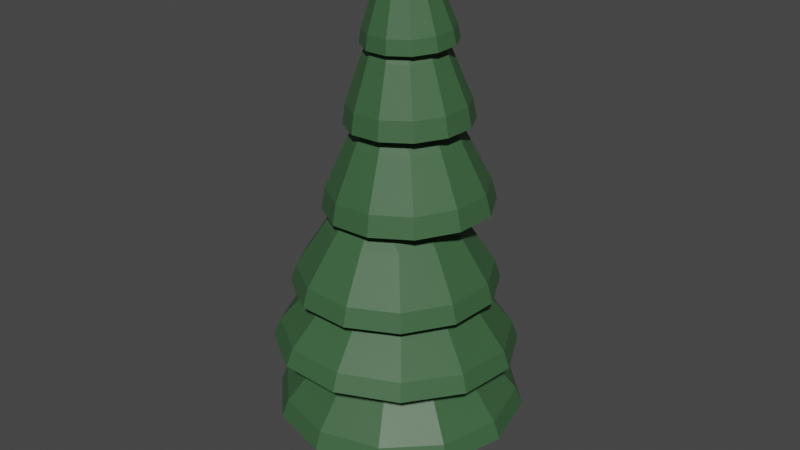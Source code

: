 # Source: evergreen_tree_2.blend  (saved by Blender 3.1.7; exported with 4.5.12 LTS)
import bpy
from mathutils import Matrix  # noqa: F401  (used for matrix-valued properties, if any)

bpy.ops.wm.read_factory_settings(use_empty=True)
scene = bpy.context.scene
scene.name = 'Scene'

# ---- collections
col_collection = bpy.data.collections.new('Collection'); scene.collection.children.link(col_collection)

# ---- images (referenced by path relative to the original .blend; pixels are not part of the script)
import os
ASSET_DIR = os.environ.get("B2B_ASSET_DIR", "")  # directory of the original .blend (textures are referenced by path, not embedded)
HERE = os.path.dirname(os.path.abspath(__file__))  # packed textures are extracted next to this script under _unpacked/

def load_image(name, relpath, width, height, colorspace="sRGB"):
    """Load a texture the original file referenced (path relative to the .blend, or extracted next to this script)."""
    p = next((c for c in (os.path.join(HERE, relpath), os.path.join(ASSET_DIR, relpath)) if relpath and os.path.exists(c)), "")
    if p:
        img = bpy.data.images.load(p, check_existing=True)
        img.name = name
    else:  # same state as the original file: an image datablock whose file is absent (Cycles renders it pink)
        img = bpy.data.images.new(name, width, height)
        img.source = "FILE"
        img.filepath = "//" + (relpath or name)
    img.colorspace_settings.name = colorspace
    return img
img_trunk = load_image('trunk', 'trunk.png', 1024, 1024, 'sRGB')
img_leaves = load_image('LEAVES', 'leaves.png', 1024, 1024, 'sRGB')

# ---- materials (node trees are filled in below, after node groups)
mat_leaves = bpy.data.materials.new('leaves')
mat_material_001 = bpy.data.materials.new('Material.001')

# ---- material node trees
mat_leaves.use_nodes = True; mat_leaves.node_tree.nodes.clear()
_N = mat_leaves.node_tree.nodes; _L = mat_leaves.node_tree.links
n0 = _N.new('ShaderNodeBsdfPrincipled'); n0.name = 'Principled BSDF'; n0.location = (10, 300)
n0.distribution = 'GGX'
n0.subsurface_method = 'RANDOM_WALK_SKIN'
n0.inputs[0].default_value = (0.09781, 0.05241, 0.03421, 1.0)
n0.inputs[3].default_value = 1.45
n0.inputs[27].default_value = (0.0, 0.0, 0.0, 1.0)
n0.inputs[28].default_value = 1.0
n1 = _N.new('ShaderNodeOutputMaterial'); n1.name = 'Material Output'; n1.location = (300, 300)
n2 = _N.new('ShaderNodeTexImage'); n2.name = 'Image Texture'; n2.location = (-448, 278)
n2.image = img_trunk
_L.new(n0.outputs[0], n1.inputs[0])
n1.is_active_output = True
mat_material_001.use_nodes = True; mat_material_001.node_tree.nodes.clear()
_N = mat_material_001.node_tree.nodes; _L = mat_material_001.node_tree.links
n0 = _N.new('ShaderNodeOutputMaterial'); n0.name = 'Material Output'; n0.location = (300, 300)
n1 = _N.new('ShaderNodeBsdfPrincipled'); n1.name = 'Principled BSDF'; n1.location = (10, 300)
n1.distribution = 'GGX'
n1.subsurface_method = 'RANDOM_WALK_SKIN'
n1.inputs[0].default_value = (0.04418, 0.1177, 0.04755, 1.0)
n1.inputs[3].default_value = 1.45
n1.inputs[27].default_value = (0.0, 0.0, 0.0, 1.0)
n1.inputs[28].default_value = 1.0
n2 = _N.new('ShaderNodeTexImage'); n2.name = 'Image Texture'; n2.location = (-492, 131)
n2.image = img_leaves
_L.new(n1.outputs[0], n0.inputs[0])
n0.is_active_output = True

# ---- world
world_world = bpy.data.worlds.new('World'); scene.world = world_world
world_world.use_nodes = True; world_world.node_tree.nodes.clear()
_N = world_world.node_tree.nodes; _L = world_world.node_tree.links
n0 = _N.new('ShaderNodeOutputWorld'); n0.name = 'World Output'; n0.location = (300, 300)
n1 = _N.new('ShaderNodeBackground'); n1.name = 'Background'; n1.location = (10, 300)
n1.inputs[0].default_value = (0.05088, 0.05088, 0.05088, 1.0)
_L.new(n1.outputs[0], n0.inputs[0])
n0.is_active_output = True
world_world.color = (0.05088, 0.05088, 0.05088)
world_world.use_sun_shadow = False
world_world.sun_shadow_jitter_overblur = 0.0

# ---- meshes
me_cylinder = bpy.data.meshes.new('Cylinder')
me_cylinder.from_pydata([(0.0, 1.0, -0.3193), (-1.03e-08, 0.4817, 1.681), (0.866, 0.5, -0.3193), (0.4172, 0.2409, 1.681), (0.866, -0.5, -0.3193), (0.4172, -0.2409, 1.681), (-8.742e-08, -1.0, -0.3193), (-5.241e-08, -0.4817, 1.681), (-0.866, -0.5, -0.3193), (-0.4172, -0.2409, 1.681), (-0.866, 0.5, -0.3193), (-0.4172, 0.2409, 1.681)], [], [(0, 1, 3, 2), (2, 3, 5, 4), (4, 5, 7, 6), (6, 7, 9, 8), (3, 1, 11, 9, 7, 5), (8, 9, 11, 10), (10, 11, 1, 0), (0, 2, 4, 6, 8, 10)])
_uv = me_cylinder.uv_layers.new(name='UVMap')
_uv.uv.foreach_set('vector', [0.7807, 0.3497, 0.7598, 0.3636, 0.7403, 0.3506, 0.7403, 0.3227, 0.7403, 0.3227, 0.7403, 0.3506, 0.7209, 0.3636, 0.6999, 0.3497, 0.6999, 0.3497, 0.7209, 0.3636, 0.7209, 0.3896, 0.6999, 0.4036, 0.6999, 0.4036, 0.7209, 0.3896, 0.7403, 0.4026, 0.7403, 0.4305, 0.7403, 0.3506, 0.7598, 0.3636, 0.7598, 0.3896, 0.7403, 0.4026, 0.7209, 0.3896, 0.7209, 0.3636, 0.7403, 0.4305, 0.7403, 0.4026, 0.7598, 0.3896, 0.7807, 0.4036, 0.7807, 0.4036, 0.7598, 0.3896, 0.7598, 0.3636, 0.7807, 0.3497, 0.08077, 0.973, 0.04038, 1.0, 0.0, 0.973, 0.0, 0.9191, 0.04038, 0.8922, 0.08077, 0.9191])
me_cylinder.materials.append(mat_leaves)
me_cylinder.use_remesh_fix_poles = True
me_cylinder.use_remesh_preserve_attributes = False
me_cylinder.update()
me_cylinder_001 = bpy.data.meshes.new('Cylinder.001')
me_cylinder_001.from_pydata([(9.313e-09, 1.756, -0.1759), (-3.725e-09, 0.7835, 1.181), (1.521, 0.8779, -0.1759), (0.6785, 0.3918, 1.181), (1.521, -0.8779, -0.1759), (0.6785, -0.3918, 1.181), (-9.127e-08, -1.756, -0.1759), (-5.96e-08, -0.7835, 1.181), (-1.521, -0.8779, -0.1759), (-0.6785, -0.3918, 1.181), (-1.521, 0.8779, -0.1759), (-0.6785, 0.3918, 1.181), (2.747e-08, 1.87, 0.014), (1.619, 0.9349, 0.014), (1.619, -0.9349, 0.014), (-1.094e-07, -1.87, 0.014), (-1.619, -0.9349, 0.014), (-1.619, 0.9349, 0.014), (-1.863e-09, 1.02, 0.3263), (0.8836, 0.5101, 0.3263), (0.8836, -0.5101, 0.3263), (-5.215e-08, -1.02, 0.3263), (-0.8836, -0.5101, 0.3263), (-0.8836, 0.5101, 0.3263), (0.5503, 1.512, 0.8574), (0.2458, 0.6923, 2.224), (1.686, 0.2396, 0.9381), (0.7525, 0.1247, 2.261), (1.15, -1.379, 1.029), (0.5133, -0.5974, 2.301), (-0.5218, -1.725, 1.04), (-0.2327, -0.7518, 2.306), (-1.657, -0.4525, 0.959), (-0.7394, -0.1842, 2.27), (-1.121, 1.166, 0.8678), (-0.5001, 0.5379, 2.229), (0.584, 1.627, 1.036), (1.793, 0.2728, 1.122), (1.222, -1.45, 1.219), (-0.5577, -1.819, 1.23), (-1.767, -0.4642, 1.144), (-1.196, 1.259, 1.047), (0.3229, 0.8622, 1.383), (0.9828, 0.123, 1.43), (0.6712, -0.8173, 1.483), (-0.3001, -1.018, 1.489), (-0.9599, -0.2792, 1.442), (-0.6484, 0.6611, 1.389), (0.4465, 1.242, 1.974), (0.1938, 0.5003, 3.392), (1.407, 0.188, 1.991), (0.6223, 0.02991, 3.399), (0.974, -1.171, 1.997), (0.4292, -0.5764, 3.402), (-0.4191, -1.475, 1.986), (-0.1924, -0.7123, 3.397), (-1.379, -0.4212, 1.97), (-0.621, -0.2419, 3.39), (-0.9466, 0.9375, 1.963), (-0.4278, 0.3644, 3.387), (0.4727, 1.332, 2.171), (1.495, 0.2092, 2.189), (1.034, -1.238, 2.196), (-0.449, -1.562, 2.185), (-1.472, -0.4395, 2.167), (-1.011, 1.007, 2.16), (0.2604, 0.6768, 2.5), (0.8184, 0.06429, 2.51), (0.5669, -0.7252, 2.513), (-0.2426, -0.9022, 2.507), (-0.8006, -0.2897, 2.498), (-0.5491, 0.4998, 2.494), (0.4449, 1.203, 3.239), (0.1634, 0.5973, 4.803), (1.236, 0.3463, 3.291), (0.5165, 0.215, 4.826), (0.8907, -0.7685, 3.279), (0.3623, -0.2825, 4.821), (-0.2459, -1.027, 3.216), (-0.1448, -0.3977, 4.792), (-1.037, -0.17, 3.164), (-0.4979, -0.01542, 4.769), (-0.6917, 0.9448, 3.176), (-0.3438, 0.4821, 4.774), (0.4547, 1.277, 3.46), (1.297, 0.3647, 3.515), (0.9294, -0.8224, 3.502), (-0.281, -1.097, 3.435), (-1.123, -0.1851, 3.38), (-0.7557, 1.002, 3.392), (0.2668, 0.7403, 3.815), (0.7266, 0.2425, 3.846), (0.5258, -0.4053, 3.839), (-0.1346, -0.5554, 3.802), (-0.5944, -0.05756, 3.772), (-0.3937, 0.5902, 3.779), (0.3539, 0.9117, 4.546), (0.128, 0.4666, 6.014), (0.9389, 0.2787, 4.584), (0.3891, 0.1842, 6.031), (0.6838, -0.5447, 4.576), (0.2752, -0.1833, 6.027), (-0.1564, -0.7352, 4.529), (-0.09968, -0.2683, 6.006), (-0.7414, -0.1022, 4.49), (-0.3608, 0.01416, 5.989), (-0.4863, 0.7212, 4.499), (-0.2469, 0.3816, 5.993), (0.3586, 0.9666, 4.752), (0.9816, 0.2926, 4.793), (0.7099, -0.5842, 4.784), (-0.1848, -0.7871, 4.734), (-0.8078, -0.1131, 4.693), (-0.5361, 0.7638, 4.703), (0.2157, 0.5708, 5.087), (0.5557, 0.203, 5.11), (0.4074, -0.2755, 5.105), (-0.08081, -0.3862, 5.077), (-0.4208, -0.0184, 5.055), (-0.2725, 0.4601, 5.06), (0.2885, 0.6959, 5.727), (0.1467, 0.3198, 6.792), (0.7114, 0.2248, 5.721), (0.3354, 0.1096, 6.789), (0.515, -0.3759, 5.691), (0.2478, -0.1585, 6.776), (-0.1043, -0.5054, 5.667), (-0.02861, -0.2162, 6.765), (-0.5273, -0.03416, 5.673), (-0.2173, -0.005984, 6.767), (-0.3309, 0.5665, 5.703), (-0.1297, 0.2621, 6.781), (0.2966, 0.7288, 5.881), (0.747, 0.2271, 5.874), (0.5378, -0.4125, 5.842), (-0.1217, -0.5504, 5.816), (-0.5721, -0.04865, 5.823), (-0.3629, 0.591, 5.855), (0.194, 0.4282, 6.115), (0.4397, 0.1544, 6.111), (0.3256, -0.1946, 6.094), (-0.03429, -0.2698, 6.08), (-0.28, 0.003964, 6.083), (-0.1659, 0.353, 6.101), (0.931, 1.613, 0.014), (0.3157, 0.5468, 1.29), (3.26e-09, 1.325, 0.6591), (1.147, 0.6624, 0.6591), (1.862, -9.034e-08, 0.014), (0.6313, -4.983e-08, 1.29), (1.147, -0.6624, 0.6591), (0.931, -1.613, 0.014), (0.3157, -0.5468, 1.29), (-1.029e-07, -1.325, 0.6591), (-0.931, -1.613, 0.014), (-0.3157, -0.5468, 1.29), (-1.147, -0.6624, 0.6591), (-1.862, 1.863e-09, 0.014), (-0.6313, -7.451e-09, 1.29), (-1.147, 0.6624, 0.6591), (-0.931, 1.613, 0.014), (-0.3157, 0.5468, 1.29), (0.8743, 1.514, -0.1759), (1.749, -1.136e-07, -0.1759), (0.8743, -1.514, -0.1759), (-0.8743, -1.514, -0.1759), (-1.749, -3.725e-09, -0.1759), (-0.8743, 1.514, -0.1759), (1.712, 0.9886, -0.2597), (2.608e-08, 1.977, -0.2597), (1.712, -0.9886, -0.2597), (-1.062e-07, -1.977, -0.2597), (-1.712, -0.9886, -0.2597), (-1.712, 0.9886, -0.2597), (0.4353, 0.7539, 0.3734), (0.8705, -1.015e-07, 0.3734), (0.4353, -0.7539, 0.3734), (-0.4353, -0.7539, 0.3734), (-0.8705, -3.632e-08, 0.3734), (-0.4353, 0.7539, 0.3734), (1.218, 0.7031, 0.1018), (5.588e-09, 1.406, 0.1018), (-1.218, 0.7031, 0.1018), (-1.218, -0.7031, 0.1018), (-7.73e-08, -1.406, 0.1018), (1.218, -0.7031, 0.1018), (1.365, 1.107, 1.071), (0.4643, 0.3842, 2.35), (0.414, 1.162, 1.69), (1.271, 0.2019, 1.751), (1.732, -0.6628, 1.176), (0.5887, -0.2158, 2.386), (0.8663, -1.019, 1.82), (0.3802, -1.865, 1.238), (0.1304, -0.6236, 2.407), (-0.395, -1.28, 1.828), (-1.339, -1.298, 1.195), (-0.4524, -0.4313, 2.393), (-1.252, -0.3204, 1.767), (-1.706, 0.4713, 1.09), (-0.5768, 0.1687, 2.357), (-0.8473, 0.9006, 1.698), (-0.3539, 1.674, 1.028), (-0.1185, 0.5765, 2.336), (1.284, 1.023, 0.8901), (1.628, -0.6389, 0.989), (0.3589, -1.768, 1.047), (-1.255, -1.236, 1.007), (-1.6, 0.426, 0.9081), (-0.3304, 1.555, 0.8497), (1.897, 0.2785, 0.8554), (0.6184, 1.711, 0.7645), (1.293, -1.544, 0.9581), (-0.589, -1.933, 0.9698), (-1.868, -0.5009, 0.8789), (-1.264, 1.321, 0.7762), (0.6431, 0.4868, 1.453), (0.8147, -0.3405, 1.502), (0.1827, -0.9027, 1.531), (-0.6208, -0.6377, 1.511), (-0.7924, 0.1897, 1.462), (-0.1604, 0.7519, 1.432), (1.351, 0.1864, 1.21), (0.442, 1.205, 1.145), (-0.8967, 0.928, 1.153), (-1.326, -0.3679, 1.226), (-0.4167, -1.387, 1.291), (0.9221, -1.11, 1.283), (1.13, 0.9033, 2.181), (0.3787, 0.2401, 3.51), (0.3322, 0.9151, 2.846), (1.057, 0.1197, 2.859), (1.453, -0.5741, 2.195), (0.4882, -0.2607, 3.514), (0.7303, -0.9054, 2.863), (0.3349, -1.592, 2.192), (0.1092, -0.606, 3.514), (-0.3209, -1.135, 2.855), (-1.106, -1.134, 2.175), (-0.3794, -0.4504, 3.508), (-1.045, -0.3399, 2.843), (-1.429, 0.3438, 2.161), (-0.4889, 0.05044, 3.503), (-0.7189, 0.6853, 2.838), (-0.3111, 1.362, 2.164), (-0.1099, 0.3957, 3.504), (1.064, 0.8397, 1.983), (1.367, -0.5476, 1.996), (0.317, -1.504, 1.993), (-1.036, -1.073, 1.978), (-1.34, 0.3143, 1.964), (-0.2896, 1.271, 1.967), (1.583, 0.2257, 1.904), (0.5019, 1.413, 1.886), (1.096, -1.304, 1.911), (-0.4729, -1.647, 1.9), (-1.554, -0.4603, 1.881), (-1.067, 1.07, 1.874), (0.5311, 0.3638, 2.554), (0.6821, -0.3269, 2.561), (0.1594, -0.803, 2.559), (-0.5142, -0.5884, 2.552), (-0.6652, 0.1022, 2.545), (-0.1426, 0.5783, 2.546), (1.127, 0.1295, 2.278), (0.3576, 0.9737, 2.265), (-0.758, 0.7297, 2.256), (-1.105, -0.3584, 2.261), (-0.3356, -1.203, 2.275), (0.7801, -0.9586, 2.283), (0.9943, 0.9305, 3.493), (0.3097, 0.3858, 4.94), (0.3046, 0.9365, 4.203), (0.9016, 0.2901, 4.242), (1.267, -0.2767, 3.518), (0.4022, -0.02351, 4.948), (0.641, -0.5511, 4.233), (0.3598, -1.117, 3.472), (0.09455, -0.3085, 4.933), (-0.2167, -0.7459, 4.185), (-0.8206, -0.7509, 3.401), (-0.3057, -0.1843, 4.909), (-0.8136, -0.09949, 4.146), (-1.094, 0.4562, 3.377), (-0.3982, 0.225, 4.901), (-0.553, 0.7417, 4.155), (-0.1861, 1.297, 3.423), (-0.09055, 0.51, 4.916), (0.9516, 0.8776, 3.271), (1.208, -0.256, 3.294), (0.3558, -1.045, 3.251), (-0.7527, -0.7013, 3.184), (-1.009, 0.4323, 3.161), (-0.1569, 1.222, 3.204), (1.385, 0.3782, 3.202), (0.494, 1.343, 3.143), (0.996, -0.8773, 3.189), (-0.2839, -1.168, 3.117), (-1.175, -0.2033, 3.059), (-0.7859, 1.052, 3.072), (0.4872, 0.4859, 3.885), (0.6148, -0.07845, 3.896), (0.1906, -0.4715, 3.875), (-0.3613, -0.3002, 3.842), (-0.4889, 0.2642, 3.83), (-0.06465, 0.6572, 3.852), (0.9913, 0.2973, 3.6), (0.3576, 0.9834, 3.558), (-0.5526, 0.7766, 3.507), (-0.8293, -0.1162, 3.498), (-0.1956, -0.8023, 3.54), (0.7147, -0.5955, 3.59), (0.7576, 0.7106, 4.777), (0.2347, 0.3105, 6.14), (0.2392, 0.7163, 5.45), (0.6806, 0.2387, 5.479), (0.9596, -0.1812, 4.795), (0.3032, 0.008189, 6.146), (0.4881, -0.3826, 5.472), (0.2889, -0.802, 4.762), (0.07583, -0.2023, 6.135), (-0.1458, -0.5263, 5.437), (-0.5837, -0.531, 4.709), (-0.2201, -0.1104, 6.117), (-0.5873, -0.04876, 5.408), (-0.7858, 0.3607, 4.691), (-0.2886, 0.1919, 6.111), (-0.3948, 0.5725, 5.415), (-0.1151, 0.9815, 4.725), (-0.06117, 0.4024, 6.123), (0.7285, 0.6712, 4.569), (0.9183, -0.1662, 4.586), (0.2885, -0.7492, 4.554), (-0.5311, -0.4947, 4.505), (-0.7208, 0.3427, 4.488), (-0.09098, 0.9257, 4.52), (1.05, 0.3021, 4.499), (0.3913, 1.015, 4.456), (0.7628, -0.6252, 4.489), (-0.1833, -0.8397, 4.437), (-0.8422, -0.1269, 4.393), (-0.5549, 0.8003, 4.403), (0.378, 0.3829, 5.149), (0.4725, -0.03399, 5.158), (0.1589, -0.3242, 5.142), (-0.249, -0.1976, 5.118), (-0.3435, 0.2193, 5.109), (-0.02995, 0.5095, 5.125), (0.7543, 0.243, 4.876), (0.2857, 0.7499, 4.845), (-0.3871, 0.5974, 4.808), (-0.5914, -0.06207, 4.801), (-0.1229, -0.569, 4.832), (0.55, -0.4164, 4.869), (0.5869, 0.5363, 5.882), (0.2257, 0.1998, 6.877), (0.2199, 0.5217, 6.385), (0.5391, 0.1662, 6.381), (0.7256, -0.12, 5.86), (0.2727, -0.02267, 6.869), (0.3909, -0.287, 6.358), (0.2261, -0.5671, 5.826), (0.1034, -0.1742, 6.858), (-0.07646, -0.3847, 6.34), (-0.412, -0.3578, 5.815), (-0.113, -0.1033, 6.854), (-0.3956, -0.02917, 6.344), (-0.5507, 0.2984, 5.837), (-0.16, 0.1192, 6.862), (-0.2474, 0.424, 6.367), (-0.05126, 0.7455, 5.871), (0.009347, 0.2708, 6.873), (0.5611, 0.5151, 5.728), (0.6914, -0.1012, 5.708), (0.2223, -0.521, 5.676), (-0.377, -0.3245, 5.666), (-0.5072, 0.2918, 5.687), (-0.03819, 0.7116, 5.718), (0.7916, 0.2438, 5.658), (0.3153, 0.7744, 5.664), (0.5704, -0.4326, 5.624), (-0.1271, -0.5784, 5.596), (-0.6033, -0.0478, 5.603), (-0.3822, 0.6286, 5.637), (0.3122, 0.2867, 6.15), (0.377, -0.02014, 6.14), (0.1435, -0.2291, 6.125), (-0.1548, -0.1313, 6.119), (-0.2197, 0.1755, 6.13), (0.01385, 0.3845, 6.145), (0.5813, 0.1901, 5.938), (0.2426, 0.5674, 5.943), (-0.2534, 0.4637, 5.923), (-0.4107, -0.01729, 5.899), (-0.07199, -0.3946, 5.894), (0.424, -0.291, 5.914), (0.6528, 1.131, 0.6699), (1.306, -8.708e-08, 0.6699), (0.6528, -1.131, 0.6699), (-0.6528, -1.131, 0.6699), (-3.574e-08, -2.98e-08, 1.549), (-1.306, -4.657e-09, 0.6699), (-0.6528, 1.131, 0.6699), (0.6952, 1.204, 0.1064), (0.9846, 1.705, -0.2597), (1.969, -1.146e-07, -0.2597), (0.9846, -1.705, -0.2597), (-0.9846, -1.705, -0.2597), (-1.969, 1.863e-09, -0.2597), (-0.9846, 1.705, -0.2597), (-4.47e-08, -8.009e-08, 0.485), (-0.6952, 1.204, 0.1064), (-0.6952, -1.204, 0.1064), (1.39, -1.127e-07, 0.1064), (-1.39, -4.005e-08, 0.1064), (0.6952, -1.204, 0.1064), (0.9573, 0.7847, 1.726), (1.215, -0.4562, 1.8), (0.2668, -1.299, 1.843), (-0.9384, -0.9019, 1.813), (0.004482, -0.008887, 2.623), (-1.196, 0.3389, 1.739), (-0.2479, 1.182, 1.696), (1.022, 0.8075, 1.176), (1.444, 1.161, 0.8013), (1.832, -0.7108, 0.9127), (0.4029, -1.983, 0.9785), (-1.415, -1.383, 0.9329), (-1.803, 0.4884, 0.8216), (-0.3734, 1.76, 0.7558), (0.01051, -0.0691, 1.59), (-0.2614, 1.231, 1.144), (-0.9967, -0.9885, 1.269), (1.296, -0.5139, 1.255), (-1.271, 0.3329, 1.19), (0.2867, -1.412, 1.301), (0.7895, 0.6041, 2.864), (1.016, -0.4318, 2.874), (0.2321, -1.146, 2.872), (-0.7783, -0.8241, 2.86), (-0.002837, -0.1031, 3.779), (-1.005, 0.2118, 2.85), (-0.2209, 0.9258, 2.852), (0.8457, 0.646, 2.276), (1.197, 0.9597, 1.895), (1.538, -0.6026, 1.91), (0.3561, -1.68, 1.908), (-1.168, -1.194, 1.89), (-1.509, 0.368, 1.875), (-0.3271, 1.445, 1.878), (0.007363, -0.1115, 2.669), (-0.2302, 0.9886, 2.264), (-0.8238, -0.8748, 2.272), (1.087, -0.4571, 2.287), (-1.065, 0.2282, 2.262), (0.2522, -1.217, 2.285), (0.6795, 0.6849, 4.239), (0.8709, -0.1615, 4.256), (0.2346, -0.751, 4.224), (-0.593, -0.4941, 4.174), (-0.01523, 0.103, 5.224), (-0.7844, 0.3523, 4.157), (-0.1481, 0.9418, 4.189), (0.7582, 0.7183, 3.588), (1.065, 0.9765, 3.179), (1.353, -0.3001, 3.205), (0.3937, -1.189, 3.156), (-0.8546, -0.8016, 3.082), (-1.143, 0.475, 3.056), (-0.1836, 1.364, 3.104), (0.05554, 0.09382, 3.992), (-0.1231, 0.9919, 3.536), (-0.5968, -0.5371, 3.52), (0.962, -0.183, 3.607), (-0.8006, 0.3642, 3.502), (0.2845, -0.8107, 3.573), (0.5163, 0.5303, 5.479), (0.6579, -0.09491, 5.492), (0.1877, -0.5302, 5.468), (-0.4242, -0.3402, 5.431), (-0.008825, 0.1021, 6.41), (-0.5659, 0.285, 5.419), (-0.09564, 0.7203, 5.442), (0.5819, 0.554, 4.869), (0.8132, 0.7441, 4.482), (1.027, -0.1989, 4.501), (0.3176, -0.8555, 4.465), (-0.6053, -0.569, 4.41), (-0.8189, 0.3741, 4.391), (-0.1097, 1.031, 4.427), (0.05754, 0.09356, 5.255), (-0.0697, 0.7563, 4.83), (-0.4196, -0.373, 4.818), (0.7327, -0.1118, 4.883), (-0.5704, 0.2928, 4.805), (0.232, -0.5753, 4.857), (0.4217, 0.3816, 6.394), (0.5189, -0.07854, 6.379), (0.1687, -0.392, 6.356), (-0.2787, -0.2453, 6.348), (0.05006, 0.03996, 7.072), (-0.376, 0.2149, 6.363), (-0.02578, 0.5283, 6.387), (0.4581, 0.42, 5.947), (0.6223, 0.5708, 5.665), (0.769, -0.1233, 5.642), (0.2408, -0.596, 5.607), (-0.4341, -0.3748, 5.595), (-0.5808, 0.3193, 5.619), (-0.05257, 0.792, 5.654), (0.07598, 0.0741, 6.224), (-0.01837, 0.5763, 5.939), (-0.2877, -0.2475, 5.897), (0.5617, -0.06998, 5.93), (-0.3913, 0.2425, 5.914), (0.1887, -0.4038, 5.906)], [], [(12, 146, 396, 144), (146, 1, 145, 396), (396, 145, 3, 147), (144, 396, 147, 13), (13, 147, 397, 148), (147, 3, 149, 397), (397, 149, 5, 150), (148, 397, 150, 14), (14, 150, 398, 151), (150, 5, 152, 398), (398, 152, 7, 153), (151, 398, 153, 15), (15, 153, 399, 154), (153, 7, 155, 399), (399, 155, 9, 156), (154, 399, 156, 16), (3, 145, 400, 149), (1, 161, 400, 145), (11, 158, 400, 161), (9, 155, 400, 158), (7, 152, 400, 155), (5, 149, 400, 152), (16, 156, 401, 157), (156, 9, 158, 401), (401, 158, 11, 159), (157, 401, 159, 17), (17, 159, 402, 160), (159, 11, 161, 402), (402, 161, 1, 146), (160, 402, 146, 12), (0, 162, 403, 181), (162, 2, 180, 403), (403, 180, 19, 174), (181, 403, 174, 18), (2, 162, 404, 168), (162, 0, 169, 404), (404, 169, 12, 144), (168, 404, 144, 13), (4, 163, 405, 170), (163, 2, 168, 405), (405, 168, 13, 148), (170, 405, 148, 14), (6, 164, 406, 171), (164, 4, 170, 406), (406, 170, 14, 151), (171, 406, 151, 15), (8, 165, 407, 172), (165, 6, 171, 407), (407, 171, 15, 154), (172, 407, 154, 16), (10, 166, 408, 173), (166, 8, 172, 408), (408, 172, 16, 157), (173, 408, 157, 17), (0, 167, 409, 169), (167, 10, 173, 409), (409, 173, 17, 160), (169, 409, 160, 12), (18, 174, 410, 179), (19, 175, 410, 174), (20, 176, 410, 175), (21, 177, 410, 176), (22, 178, 410, 177), (23, 179, 410, 178), (10, 167, 411, 182), (167, 0, 181, 411), (411, 181, 18, 179), (182, 411, 179, 23), (6, 165, 412, 184), (165, 8, 183, 412), (412, 183, 22, 177), (184, 412, 177, 21), (2, 163, 413, 180), (163, 4, 185, 413), (413, 185, 20, 175), (180, 413, 175, 19), (8, 166, 414, 183), (166, 10, 182, 414), (414, 182, 23, 178), (183, 414, 178, 22), (4, 164, 415, 185), (164, 6, 184, 415), (415, 184, 21, 176), (185, 415, 176, 20), (36, 188, 416, 186), (188, 25, 187, 416), (416, 187, 27, 189), (186, 416, 189, 37), (37, 189, 417, 190), (189, 27, 191, 417), (417, 191, 29, 192), (190, 417, 192, 38), (38, 192, 418, 193), (192, 29, 194, 418), (418, 194, 31, 195), (193, 418, 195, 39), (39, 195, 419, 196), (195, 31, 197, 419), (419, 197, 33, 198), (196, 419, 198, 40), (27, 187, 420, 191), (25, 203, 420, 187), (35, 200, 420, 203), (33, 197, 420, 200), (31, 194, 420, 197), (29, 191, 420, 194), (40, 198, 421, 199), (198, 33, 200, 421), (421, 200, 35, 201), (199, 421, 201, 41), (41, 201, 422, 202), (201, 35, 203, 422), (422, 203, 25, 188), (202, 422, 188, 36), (24, 204, 423, 223), (204, 26, 222, 423), (423, 222, 43, 216), (223, 423, 216, 42), (26, 204, 424, 210), (204, 24, 211, 424), (424, 211, 36, 186), (210, 424, 186, 37), (28, 205, 425, 212), (205, 26, 210, 425), (425, 210, 37, 190), (212, 425, 190, 38), (30, 206, 426, 213), (206, 28, 212, 426), (426, 212, 38, 193), (213, 426, 193, 39), (32, 207, 427, 214), (207, 30, 213, 427), (427, 213, 39, 196), (214, 427, 196, 40), (34, 208, 428, 215), (208, 32, 214, 428), (428, 214, 40, 199), (215, 428, 199, 41), (24, 209, 429, 211), (209, 34, 215, 429), (429, 215, 41, 202), (211, 429, 202, 36), (42, 216, 430, 221), (43, 217, 430, 216), (44, 218, 430, 217), (45, 219, 430, 218), (46, 220, 430, 219), (47, 221, 430, 220), (34, 209, 431, 224), (209, 24, 223, 431), (431, 223, 42, 221), (224, 431, 221, 47), (30, 207, 432, 226), (207, 32, 225, 432), (432, 225, 46, 219), (226, 432, 219, 45), (26, 205, 433, 222), (205, 28, 227, 433), (433, 227, 44, 217), (222, 433, 217, 43), (32, 208, 434, 225), (208, 34, 224, 434), (434, 224, 47, 220), (225, 434, 220, 46), (28, 206, 435, 227), (206, 30, 226, 435), (435, 226, 45, 218), (227, 435, 218, 44), (60, 230, 436, 228), (230, 49, 229, 436), (436, 229, 51, 231), (228, 436, 231, 61), (61, 231, 437, 232), (231, 51, 233, 437), (437, 233, 53, 234), (232, 437, 234, 62), (62, 234, 438, 235), (234, 53, 236, 438), (438, 236, 55, 237), (235, 438, 237, 63), (63, 237, 439, 238), (237, 55, 239, 439), (439, 239, 57, 240), (238, 439, 240, 64), (51, 229, 440, 233), (49, 245, 440, 229), (59, 242, 440, 245), (57, 239, 440, 242), (55, 236, 440, 239), (53, 233, 440, 236), (64, 240, 441, 241), (240, 57, 242, 441), (441, 242, 59, 243), (241, 441, 243, 65), (65, 243, 442, 244), (243, 59, 245, 442), (442, 245, 49, 230), (244, 442, 230, 60), (48, 246, 443, 265), (246, 50, 264, 443), (443, 264, 67, 258), (265, 443, 258, 66), (50, 246, 444, 252), (246, 48, 253, 444), (444, 253, 60, 228), (252, 444, 228, 61), (52, 247, 445, 254), (247, 50, 252, 445), (445, 252, 61, 232), (254, 445, 232, 62), (54, 248, 446, 255), (248, 52, 254, 446), (446, 254, 62, 235), (255, 446, 235, 63), (56, 249, 447, 256), (249, 54, 255, 447), (447, 255, 63, 238), (256, 447, 238, 64), (58, 250, 448, 257), (250, 56, 256, 448), (448, 256, 64, 241), (257, 448, 241, 65), (48, 251, 449, 253), (251, 58, 257, 449), (449, 257, 65, 244), (253, 449, 244, 60), (66, 258, 450, 263), (67, 259, 450, 258), (68, 260, 450, 259), (69, 261, 450, 260), (70, 262, 450, 261), (71, 263, 450, 262), (58, 251, 451, 266), (251, 48, 265, 451), (451, 265, 66, 263), (266, 451, 263, 71), (54, 249, 452, 268), (249, 56, 267, 452), (452, 267, 70, 261), (268, 452, 261, 69), (50, 247, 453, 264), (247, 52, 269, 453), (453, 269, 68, 259), (264, 453, 259, 67), (56, 250, 454, 267), (250, 58, 266, 454), (454, 266, 71, 262), (267, 454, 262, 70), (52, 248, 455, 269), (248, 54, 268, 455), (455, 268, 69, 260), (269, 455, 260, 68), (84, 272, 456, 270), (272, 73, 271, 456), (456, 271, 75, 273), (270, 456, 273, 85), (85, 273, 457, 274), (273, 75, 275, 457), (457, 275, 77, 276), (274, 457, 276, 86), (86, 276, 458, 277), (276, 77, 278, 458), (458, 278, 79, 279), (277, 458, 279, 87), (87, 279, 459, 280), (279, 79, 281, 459), (459, 281, 81, 282), (280, 459, 282, 88), (75, 271, 460, 275), (73, 287, 460, 271), (83, 284, 460, 287), (81, 281, 460, 284), (79, 278, 460, 281), (77, 275, 460, 278), (88, 282, 461, 283), (282, 81, 284, 461), (461, 284, 83, 285), (283, 461, 285, 89), (89, 285, 462, 286), (285, 83, 287, 462), (462, 287, 73, 272), (286, 462, 272, 84), (72, 288, 463, 307), (288, 74, 306, 463), (463, 306, 91, 300), (307, 463, 300, 90), (74, 288, 464, 294), (288, 72, 295, 464), (464, 295, 84, 270), (294, 464, 270, 85), (76, 289, 465, 296), (289, 74, 294, 465), (465, 294, 85, 274), (296, 465, 274, 86), (78, 290, 466, 297), (290, 76, 296, 466), (466, 296, 86, 277), (297, 466, 277, 87), (80, 291, 467, 298), (291, 78, 297, 467), (467, 297, 87, 280), (298, 467, 280, 88), (82, 292, 468, 299), (292, 80, 298, 468), (468, 298, 88, 283), (299, 468, 283, 89), (72, 293, 469, 295), (293, 82, 299, 469), (469, 299, 89, 286), (295, 469, 286, 84), (90, 300, 470, 305), (91, 301, 470, 300), (92, 302, 470, 301), (93, 303, 470, 302), (94, 304, 470, 303), (95, 305, 470, 304), (82, 293, 471, 308), (293, 72, 307, 471), (471, 307, 90, 305), (308, 471, 305, 95), (78, 291, 472, 310), (291, 80, 309, 472), (472, 309, 94, 303), (310, 472, 303, 93), (74, 289, 473, 306), (289, 76, 311, 473), (473, 311, 92, 301), (306, 473, 301, 91), (80, 292, 474, 309), (292, 82, 308, 474), (474, 308, 95, 304), (309, 474, 304, 94), (76, 290, 475, 311), (290, 78, 310, 475), (475, 310, 93, 302), (311, 475, 302, 92), (108, 314, 476, 312), (314, 97, 313, 476), (476, 313, 99, 315), (312, 476, 315, 109), (109, 315, 477, 316), (315, 99, 317, 477), (477, 317, 101, 318), (316, 477, 318, 110), (110, 318, 478, 319), (318, 101, 320, 478), (478, 320, 103, 321), (319, 478, 321, 111), (111, 321, 479, 322), (321, 103, 323, 479), (479, 323, 105, 324), (322, 479, 324, 112), (99, 313, 480, 317), (97, 329, 480, 313), (107, 326, 480, 329), (105, 323, 480, 326), (103, 320, 480, 323), (101, 317, 480, 320), (112, 324, 481, 325), (324, 105, 326, 481), (481, 326, 107, 327), (325, 481, 327, 113), (113, 327, 482, 328), (327, 107, 329, 482), (482, 329, 97, 314), (328, 482, 314, 108), (96, 330, 483, 349), (330, 98, 348, 483), (483, 348, 115, 342), (349, 483, 342, 114), (98, 330, 484, 336), (330, 96, 337, 484), (484, 337, 108, 312), (336, 484, 312, 109), (100, 331, 485, 338), (331, 98, 336, 485), (485, 336, 109, 316), (338, 485, 316, 110), (102, 332, 486, 339), (332, 100, 338, 486), (486, 338, 110, 319), (339, 486, 319, 111), (104, 333, 487, 340), (333, 102, 339, 487), (487, 339, 111, 322), (340, 487, 322, 112), (106, 334, 488, 341), (334, 104, 340, 488), (488, 340, 112, 325), (341, 488, 325, 113), (96, 335, 489, 337), (335, 106, 341, 489), (489, 341, 113, 328), (337, 489, 328, 108), (114, 342, 490, 347), (115, 343, 490, 342), (116, 344, 490, 343), (117, 345, 490, 344), (118, 346, 490, 345), (119, 347, 490, 346), (106, 335, 491, 350), (335, 96, 349, 491), (491, 349, 114, 347), (350, 491, 347, 119), (102, 333, 492, 352), (333, 104, 351, 492), (492, 351, 118, 345), (352, 492, 345, 117), (98, 331, 493, 348), (331, 100, 353, 493), (493, 353, 116, 343), (348, 493, 343, 115), (104, 334, 494, 351), (334, 106, 350, 494), (494, 350, 119, 346), (351, 494, 346, 118), (100, 332, 495, 353), (332, 102, 352, 495), (495, 352, 117, 344), (353, 495, 344, 116), (132, 356, 496, 354), (356, 121, 355, 496), (496, 355, 123, 357), (354, 496, 357, 133), (133, 357, 497, 358), (357, 123, 359, 497), (497, 359, 125, 360), (358, 497, 360, 134), (134, 360, 498, 361), (360, 125, 362, 498), (498, 362, 127, 363), (361, 498, 363, 135), (135, 363, 499, 364), (363, 127, 365, 499), (499, 365, 129, 366), (364, 499, 366, 136), (123, 355, 500, 359), (121, 371, 500, 355), (131, 368, 500, 371), (129, 365, 500, 368), (127, 362, 500, 365), (125, 359, 500, 362), (136, 366, 501, 367), (366, 129, 368, 501), (501, 368, 131, 369), (367, 501, 369, 137), (137, 369, 502, 370), (369, 131, 371, 502), (502, 371, 121, 356), (370, 502, 356, 132), (120, 372, 503, 391), (372, 122, 390, 503), (503, 390, 139, 384), (391, 503, 384, 138), (122, 372, 504, 378), (372, 120, 379, 504), (504, 379, 132, 354), (378, 504, 354, 133), (124, 373, 505, 380), (373, 122, 378, 505), (505, 378, 133, 358), (380, 505, 358, 134), (126, 374, 506, 381), (374, 124, 380, 506), (506, 380, 134, 361), (381, 506, 361, 135), (128, 375, 507, 382), (375, 126, 381, 507), (507, 381, 135, 364), (382, 507, 364, 136), (130, 376, 508, 383), (376, 128, 382, 508), (508, 382, 136, 367), (383, 508, 367, 137), (120, 377, 509, 379), (377, 130, 383, 509), (509, 383, 137, 370), (379, 509, 370, 132), (138, 384, 510, 389), (139, 385, 510, 384), (140, 386, 510, 385), (141, 387, 510, 386), (142, 388, 510, 387), (143, 389, 510, 388), (130, 377, 511, 392), (377, 120, 391, 511), (511, 391, 138, 389), (392, 511, 389, 143), (126, 375, 512, 394), (375, 128, 393, 512), (512, 393, 142, 387), (394, 512, 387, 141), (122, 373, 513, 390), (373, 124, 395, 513), (513, 395, 140, 385), (390, 513, 385, 139), (128, 376, 514, 393), (376, 130, 392, 514), (514, 392, 143, 388), (393, 514, 388, 142), (124, 374, 515, 395), (374, 126, 394, 515), (515, 394, 141, 386), (395, 515, 386, 140)])
_uv = me_cylinder_001.uv_layers.new(name='UVMap')
_uv.uv.foreach_set('vector', [1.225e-07, 0.3277, 0.06357, 0.3441, 0.05721, 0.3756, 1.225e-07, 0.391, 0.06357, 0.3441, 0.09608, 0.3494, 0.09984, 0.3654, 0.05721, 0.3756, 0.05721, 0.3756, 0.09984, 0.3654, 0.09608, 0.3861, 0.06357, 0.4102, 1.225e-07, 0.391, 0.05721, 0.3756, 0.06357, 0.4102, 1.225e-07, 0.4543, 1.225e-07, 0.4543, 0.06357, 0.4102, 0.08737, 0.4372, 0.05153, 0.4962, 0.06357, 0.4102, 0.09608, 0.3861, 0.1137, 0.3938, 0.08737, 0.4372, 0.08737, 0.4372, 0.1137, 0.3938, 0.126, 0.4104, 0.1174, 0.4539, 0.05153, 0.4962, 0.08737, 0.4372, 0.1174, 0.4539, 0.1031, 0.538, 0.1031, 0.538, 0.1174, 0.4539, 0.1477, 0.4491, 0.1546, 0.5166, 0.1174, 0.4539, 0.126, 0.4104, 0.1416, 0.3993, 0.1477, 0.4491, 0.1477, 0.4491, 0.1416, 0.3993, 0.1559, 0.398, 0.1712, 0.4315, 0.1546, 0.5166, 0.1477, 0.4491, 0.1712, 0.4315, 0.2061, 0.4951, 0.2061, 0.4951, 0.1712, 0.4315, 0.1779, 0.3995, 0.2061, 0.4318, 0.1712, 0.4315, 0.1559, 0.398, 0.1555, 0.3764, 0.1779, 0.3995, 0.1779, 0.3995, 0.1555, 0.3764, 0.1559, 0.3612, 0.1712, 0.3654, 0.2061, 0.4318, 0.1779, 0.3995, 0.1712, 0.3654, 0.2061, 0.3685, 0.09608, 0.3861, 0.09984, 0.3654, 0.1316, 0.3644, 0.1137, 0.3938, 0.09608, 0.3494, 0.1137, 0.3425, 0.1316, 0.3644, 0.09984, 0.3654, 0.126, 0.3369, 0.1416, 0.348, 0.1316, 0.3644, 0.1137, 0.3425, 0.1559, 0.3612, 0.1555, 0.3764, 0.1316, 0.3644, 0.1416, 0.348, 0.1559, 0.398, 0.1416, 0.3993, 0.1316, 0.3644, 0.1555, 0.3764, 0.126, 0.4104, 0.1137, 0.3938, 0.1316, 0.3644, 0.1416, 0.3993, 0.2061, 0.3685, 0.1712, 0.3654, 0.1477, 0.3379, 0.1546, 0.3266, 0.1712, 0.3654, 0.1559, 0.3612, 0.1416, 0.348, 0.1477, 0.3379, 0.1477, 0.3379, 0.1416, 0.348, 0.126, 0.3369, 0.1174, 0.3217, 0.1546, 0.3266, 0.1477, 0.3379, 0.1174, 0.3217, 0.1031, 0.2847, 0.1031, 0.2847, 0.1174, 0.3217, 0.08737, 0.326, 0.05153, 0.3062, 0.1174, 0.3217, 0.126, 0.3369, 0.1137, 0.3425, 0.08737, 0.326, 0.08737, 0.326, 0.1137, 0.3425, 0.09608, 0.3494, 0.06357, 0.3441, 0.05153, 0.3062, 0.08737, 0.326, 0.06357, 0.3441, 1.225e-07, 0.3277, 0.2984, 0.8098, 0.2651, 0.7967, 0.2795, 0.78, 0.3059, 0.7909, 0.2651, 0.7967, 0.2405, 0.7624, 0.2595, 0.753, 0.2795, 0.78, 0.2795, 0.78, 0.2595, 0.753, 0.2783, 0.7426, 0.2966, 0.7557, 0.3059, 0.7909, 0.2795, 0.78, 0.2966, 0.7557, 0.3119, 0.7701, 0.2405, 0.7624, 0.2651, 0.7967, 0.2563, 0.81, 0.227, 0.7707, 0.2651, 0.7967, 0.2984, 0.8098, 0.295, 0.8263, 0.2563, 0.81, 0.2563, 0.81, 0.295, 0.8263, 0.2946, 0.8607, 0.25, 0.8243, 0.227, 0.7707, 0.2563, 0.81, 0.25, 0.8243, 0.2054, 0.7879, 0.2405, 0.6678, 0.2318, 0.7151, 0.2176, 0.7151, 0.227, 0.6595, 0.2318, 0.7151, 0.2405, 0.7624, 0.227, 0.7707, 0.2176, 0.7151, 0.2176, 0.7151, 0.227, 0.7707, 0.2054, 0.7879, 0.2054, 0.7151, 0.227, 0.6595, 0.2176, 0.7151, 0.2054, 0.7151, 0.2054, 0.6423, 0.2984, 0.6204, 0.2651, 0.6335, 0.2563, 0.6202, 0.295, 0.6039, 0.2651, 0.6335, 0.2405, 0.6678, 0.227, 0.6595, 0.2563, 0.6202, 0.2563, 0.6202, 0.227, 0.6595, 0.2054, 0.6423, 0.25, 0.6059, 0.295, 0.6039, 0.2563, 0.6202, 0.25, 0.6059, 0.2946, 0.5695, 0.3564, 0.6678, 0.3317, 0.6335, 0.3338, 0.6202, 0.3631, 0.6595, 0.3317, 0.6335, 0.2984, 0.6204, 0.295, 0.6039, 0.3338, 0.6202, 0.3338, 0.6202, 0.295, 0.6039, 0.2946, 0.5695, 0.3391, 0.6059, 0.3631, 0.6595, 0.3338, 0.6202, 0.3391, 0.6059, 0.3837, 0.6423, 0.3564, 0.7624, 0.365, 0.7151, 0.3725, 0.7151, 0.3631, 0.7707, 0.365, 0.7151, 0.3564, 0.6678, 0.3631, 0.6595, 0.3725, 0.7151, 0.3725, 0.7151, 0.3631, 0.6595, 0.3837, 0.6423, 0.3837, 0.7151, 0.3631, 0.7707, 0.3725, 0.7151, 0.3837, 0.7151, 0.3837, 0.7879, 0.2984, 0.8098, 0.3317, 0.7967, 0.3338, 0.81, 0.295, 0.8263, 0.3317, 0.7967, 0.3564, 0.7624, 0.3631, 0.7707, 0.3338, 0.81, 0.3338, 0.81, 0.3631, 0.7707, 0.3837, 0.7879, 0.3391, 0.8243, 0.295, 0.8263, 0.3338, 0.81, 0.3391, 0.8243, 0.2946, 0.8607, 0.3119, 0.7701, 0.2966, 0.7557, 0.3162, 0.7151, 0.3298, 0.7557, 0.2783, 0.7426, 0.28, 0.7151, 0.3162, 0.7151, 0.2966, 0.7557, 0.2783, 0.6876, 0.2966, 0.6745, 0.3162, 0.7151, 0.28, 0.7151, 0.3119, 0.6601, 0.3298, 0.6745, 0.3162, 0.7151, 0.2966, 0.6745, 0.3456, 0.6876, 0.3464, 0.7151, 0.3162, 0.7151, 0.3298, 0.6745, 0.3456, 0.7426, 0.3298, 0.7557, 0.3162, 0.7151, 0.3464, 0.7151, 0.3564, 0.7624, 0.3317, 0.7967, 0.3325, 0.78, 0.3523, 0.753, 0.3317, 0.7967, 0.2984, 0.8098, 0.3059, 0.7909, 0.3325, 0.78, 0.3325, 0.78, 0.3059, 0.7909, 0.3119, 0.7701, 0.3298, 0.7557, 0.3523, 0.753, 0.3325, 0.78, 0.3298, 0.7557, 0.3456, 0.7426, 0.2984, 0.6204, 0.3317, 0.6335, 0.3325, 0.6502, 0.3059, 0.6393, 0.3317, 0.6335, 0.3564, 0.6678, 0.3523, 0.6772, 0.3325, 0.6502, 0.3325, 0.6502, 0.3523, 0.6772, 0.3456, 0.6876, 0.3298, 0.6745, 0.3059, 0.6393, 0.3325, 0.6502, 0.3298, 0.6745, 0.3119, 0.6601, 0.2405, 0.7624, 0.2318, 0.7151, 0.253, 0.7151, 0.2595, 0.753, 0.2318, 0.7151, 0.2405, 0.6678, 0.2595, 0.6772, 0.253, 0.7151, 0.253, 0.7151, 0.2595, 0.6772, 0.2783, 0.6876, 0.28, 0.7151, 0.2595, 0.753, 0.253, 0.7151, 0.28, 0.7151, 0.2783, 0.7426, 0.3564, 0.6678, 0.365, 0.7151, 0.359, 0.7151, 0.3523, 0.6772, 0.365, 0.7151, 0.3564, 0.7624, 0.3523, 0.753, 0.359, 0.7151, 0.359, 0.7151, 0.3523, 0.753, 0.3456, 0.7426, 0.3464, 0.7151, 0.3523, 0.6772, 0.359, 0.7151, 0.3464, 0.7151, 0.3456, 0.6876, 0.2405, 0.6678, 0.2651, 0.6335, 0.2795, 0.6502, 0.2595, 0.6772, 0.2651, 0.6335, 0.2984, 0.6204, 0.3059, 0.6393, 0.2795, 0.6502, 0.2795, 0.6502, 0.3059, 0.6393, 0.3119, 0.6601, 0.2966, 0.6745, 0.2595, 0.6772, 0.2795, 0.6502, 0.2966, 0.6745, 0.2783, 0.6876, 0.4666, 0.04292, 0.5302, 0.05939, 0.5238, 0.09088, 0.4666, 0.1062, 0.5302, 0.05939, 0.5627, 0.06464, 0.5665, 0.08067, 0.5238, 0.09088, 0.5238, 0.09088, 0.5665, 0.08067, 0.5627, 0.1014, 0.5302, 0.1255, 0.4666, 0.1062, 0.5238, 0.09088, 0.5302, 0.1255, 0.4666, 0.1696, 0.4666, 0.1696, 0.5302, 0.1255, 0.554, 0.1525, 0.5181, 0.2114, 0.5302, 0.1255, 0.5627, 0.1014, 0.5804, 0.1091, 0.554, 0.1525, 0.554, 0.1525, 0.5804, 0.1091, 0.5926, 0.1257, 0.584, 0.1692, 0.5181, 0.2114, 0.554, 0.1525, 0.584, 0.1692, 0.5697, 0.2533, 0.5697, 0.2533, 0.584, 0.1692, 0.6143, 0.1644, 0.6212, 0.2318, 0.584, 0.1692, 0.5926, 0.1257, 0.6082, 0.1146, 0.6143, 0.1644, 0.6143, 0.1644, 0.6082, 0.1146, 0.6225, 0.1132, 0.6378, 0.1468, 0.6212, 0.2318, 0.6143, 0.1644, 0.6378, 0.1468, 0.6727, 0.2104, 0.6727, 0.2104, 0.6378, 0.1468, 0.6445, 0.1148, 0.6727, 0.147, 0.6378, 0.1468, 0.6225, 0.1132, 0.6221, 0.09168, 0.6445, 0.1148, 0.6445, 0.1148, 0.6221, 0.09168, 0.6225, 0.07648, 0.6378, 0.08069, 0.6727, 0.147, 0.6445, 0.1148, 0.6378, 0.08069, 0.6727, 0.08372, 0.5627, 0.1014, 0.5665, 0.08067, 0.5982, 0.07966, 0.5804, 0.1091, 0.5627, 0.06464, 0.5804, 0.05778, 0.5982, 0.07966, 0.5665, 0.08067, 0.5926, 0.05219, 0.6082, 0.06329, 0.5982, 0.07966, 0.5804, 0.05778, 0.6225, 0.07648, 0.6221, 0.09168, 0.5982, 0.07966, 0.6082, 0.06329, 0.6225, 0.1132, 0.6082, 0.1146, 0.5982, 0.07966, 0.6221, 0.09168, 0.5926, 0.1257, 0.5804, 0.1091, 0.5982, 0.07966, 0.6082, 0.1146, 0.6727, 0.08372, 0.6378, 0.08069, 0.6143, 0.05319, 0.6212, 0.04186, 0.6378, 0.08069, 0.6225, 0.07648, 0.6082, 0.06329, 0.6143, 0.05319, 0.6143, 0.05319, 0.6082, 0.06329, 0.5926, 0.05219, 0.584, 0.03698, 0.6212, 0.04186, 0.6143, 0.05319, 0.584, 0.03698, 0.5697, 0.0, 0.5697, 0.0, 0.584, 0.03698, 0.554, 0.04125, 0.5181, 0.02146, 0.584, 0.03698, 0.5926, 0.05219, 0.5804, 0.05778, 0.554, 0.04125, 0.554, 0.04125, 0.5804, 0.05778, 0.5627, 0.06464, 0.5302, 0.05939, 0.5181, 0.02146, 0.554, 0.04125, 0.5302, 0.05939, 0.4666, 0.04292, 0.5039, 0.8098, 0.4705, 0.7967, 0.485, 0.78, 0.5113, 0.7909, 0.4705, 0.7967, 0.4459, 0.7624, 0.4649, 0.753, 0.485, 0.78, 0.485, 0.78, 0.4649, 0.753, 0.4837, 0.7426, 0.502, 0.7557, 0.5113, 0.7909, 0.485, 0.78, 0.502, 0.7557, 0.5174, 0.7701, 0.4459, 0.7624, 0.4705, 0.7967, 0.4618, 0.81, 0.4324, 0.7707, 0.4705, 0.7967, 0.5039, 0.8098, 0.5005, 0.8263, 0.4618, 0.81, 0.4618, 0.81, 0.5005, 0.8263, 0.5, 0.8607, 0.4554, 0.8243, 0.4324, 0.7707, 0.4618, 0.81, 0.4554, 0.8243, 0.4109, 0.7879, 0.4459, 0.6678, 0.4372, 0.7151, 0.423, 0.7151, 0.4324, 0.6595, 0.4372, 0.7151, 0.4459, 0.7624, 0.4324, 0.7707, 0.423, 0.7151, 0.423, 0.7151, 0.4324, 0.7707, 0.4109, 0.7879, 0.4109, 0.7151, 0.4324, 0.6595, 0.423, 0.7151, 0.4109, 0.7151, 0.4109, 0.6423, 0.5039, 0.6204, 0.4705, 0.6335, 0.4618, 0.6202, 0.5005, 0.6039, 0.4705, 0.6335, 0.4459, 0.6678, 0.4324, 0.6595, 0.4618, 0.6202, 0.4618, 0.6202, 0.4324, 0.6595, 0.4109, 0.6423, 0.4554, 0.6059, 0.5005, 0.6039, 0.4618, 0.6202, 0.4554, 0.6059, 0.5, 0.5695, 0.5618, 0.6678, 0.5372, 0.6335, 0.5392, 0.6202, 0.5685, 0.6595, 0.5372, 0.6335, 0.5039, 0.6204, 0.5005, 0.6039, 0.5392, 0.6202, 0.5392, 0.6202, 0.5005, 0.6039, 0.5, 0.5695, 0.5446, 0.6059, 0.5685, 0.6595, 0.5392, 0.6202, 0.5446, 0.6059, 0.5891, 0.6423, 0.5618, 0.7624, 0.5705, 0.7151, 0.5779, 0.7151, 0.5685, 0.7707, 0.5705, 0.7151, 0.5618, 0.6678, 0.5685, 0.6595, 0.5779, 0.7151, 0.5779, 0.7151, 0.5685, 0.6595, 0.5891, 0.6423, 0.5891, 0.7151, 0.5685, 0.7707, 0.5779, 0.7151, 0.5891, 0.7151, 0.5891, 0.7879, 0.5039, 0.8098, 0.5372, 0.7967, 0.5392, 0.81, 0.5005, 0.8263, 0.5372, 0.7967, 0.5618, 0.7624, 0.5685, 0.7707, 0.5392, 0.81, 0.5392, 0.81, 0.5685, 0.7707, 0.5891, 0.7879, 0.5446, 0.8243, 0.5005, 0.8263, 0.5392, 0.81, 0.5446, 0.8243, 0.5, 0.8607, 0.5174, 0.7701, 0.502, 0.7557, 0.5216, 0.7151, 0.5352, 0.7557, 0.4837, 0.7426, 0.4855, 0.7151, 0.5216, 0.7151, 0.502, 0.7557, 0.4837, 0.6876, 0.502, 0.6745, 0.5216, 0.7151, 0.4855, 0.7151, 0.5174, 0.6601, 0.5352, 0.6745, 0.5216, 0.7151, 0.502, 0.6745, 0.551, 0.6876, 0.5518, 0.7151, 0.5216, 0.7151, 0.5352, 0.6745, 0.551, 0.7426, 0.5352, 0.7557, 0.5216, 0.7151, 0.5518, 0.7151, 0.5618, 0.7624, 0.5372, 0.7967, 0.5379, 0.78, 0.5577, 0.753, 0.5372, 0.7967, 0.5039, 0.8098, 0.5113, 0.7909, 0.5379, 0.78, 0.5379, 0.78, 0.5113, 0.7909, 0.5174, 0.7701, 0.5352, 0.7557, 0.5577, 0.753, 0.5379, 0.78, 0.5352, 0.7557, 0.551, 0.7426, 0.5039, 0.6204, 0.5372, 0.6335, 0.5379, 0.6502, 0.5113, 0.6393, 0.5372, 0.6335, 0.5618, 0.6678, 0.5577, 0.6772, 0.5379, 0.6502, 0.5379, 0.6502, 0.5577, 0.6772, 0.551, 0.6876, 0.5352, 0.6745, 0.5113, 0.6393, 0.5379, 0.6502, 0.5352, 0.6745, 0.5174, 0.6601, 0.4459, 0.7624, 0.4372, 0.7151, 0.4585, 0.7151, 0.4649, 0.753, 0.4372, 0.7151, 0.4459, 0.6678, 0.4649, 0.6772, 0.4585, 0.7151, 0.4585, 0.7151, 0.4649, 0.6772, 0.4837, 0.6876, 0.4855, 0.7151, 0.4649, 0.753, 0.4585, 0.7151, 0.4855, 0.7151, 0.4837, 0.7426, 0.5618, 0.6678, 0.5705, 0.7151, 0.5644, 0.7151, 0.5577, 0.6772, 0.5705, 0.7151, 0.5618, 0.7624, 0.5577, 0.753, 0.5644, 0.7151, 0.5644, 0.7151, 0.5577, 0.753, 0.551, 0.7426, 0.5518, 0.7151, 0.5577, 0.6772, 0.5644, 0.7151, 0.5518, 0.7151, 0.551, 0.6876, 0.4459, 0.6678, 0.4705, 0.6335, 0.485, 0.6502, 0.4649, 0.6772, 0.4705, 0.6335, 0.5039, 0.6204, 0.5113, 0.6393, 0.485, 0.6502, 0.485, 0.6502, 0.5113, 0.6393, 0.5174, 0.6601, 0.502, 0.6745, 0.4649, 0.6772, 0.485, 0.6502, 0.502, 0.6745, 0.4837, 0.6876, 0.2333, 0.3277, 0.2969, 0.3441, 0.2905, 0.3756, 0.2333, 0.391, 0.2969, 0.3441, 0.3294, 0.3494, 0.3331, 0.3654, 0.2905, 0.3756, 0.2905, 0.3756, 0.3331, 0.3654, 0.3294, 0.3861, 0.2969, 0.4102, 0.2333, 0.391, 0.2905, 0.3756, 0.2969, 0.4102, 0.2333, 0.4543, 0.2333, 0.4543, 0.2969, 0.4102, 0.3207, 0.4372, 0.2848, 0.4962, 0.2969, 0.4102, 0.3294, 0.3861, 0.3471, 0.3938, 0.3207, 0.4372, 0.3207, 0.4372, 0.3471, 0.3938, 0.3593, 0.4104, 0.3507, 0.4539, 0.2848, 0.4962, 0.3207, 0.4372, 0.3507, 0.4539, 0.3364, 0.538, 0.3364, 0.538, 0.3507, 0.4539, 0.381, 0.4491, 0.3879, 0.5166, 0.3507, 0.4539, 0.3593, 0.4104, 0.3749, 0.3993, 0.381, 0.4491, 0.381, 0.4491, 0.3749, 0.3993, 0.3892, 0.398, 0.4045, 0.4315, 0.3879, 0.5166, 0.381, 0.4491, 0.4045, 0.4315, 0.4394, 0.4951, 0.4394, 0.4951, 0.4045, 0.4315, 0.4112, 0.3995, 0.4394, 0.4318, 0.4045, 0.4315, 0.3892, 0.398, 0.3888, 0.3764, 0.4112, 0.3995, 0.4112, 0.3995, 0.3888, 0.3764, 0.3892, 0.3612, 0.4045, 0.3654, 0.4394, 0.4318, 0.4112, 0.3995, 0.4045, 0.3654, 0.4394, 0.3685, 0.3294, 0.3861, 0.3331, 0.3654, 0.3649, 0.3644, 0.3471, 0.3938, 0.3294, 0.3494, 0.3471, 0.3425, 0.3649, 0.3644, 0.3331, 0.3654, 0.3593, 0.3369, 0.3749, 0.348, 0.3649, 0.3644, 0.3471, 0.3425, 0.3892, 0.3612, 0.3888, 0.3764, 0.3649, 0.3644, 0.3749, 0.348, 0.3892, 0.398, 0.3749, 0.3993, 0.3649, 0.3644, 0.3888, 0.3764, 0.3593, 0.4104, 0.3471, 0.3938, 0.3649, 0.3644, 0.3749, 0.3993, 0.4394, 0.3685, 0.4045, 0.3654, 0.381, 0.3379, 0.3879, 0.3266, 0.4045, 0.3654, 0.3892, 0.3612, 0.3749, 0.348, 0.381, 0.3379, 0.381, 0.3379, 0.3749, 0.348, 0.3593, 0.3369, 0.3507, 0.3217, 0.3879, 0.3266, 0.381, 0.3379, 0.3507, 0.3217, 0.3364, 0.2847, 0.3364, 0.2847, 0.3507, 0.3217, 0.3207, 0.326, 0.2848, 0.3062, 0.3507, 0.3217, 0.3593, 0.3369, 0.3471, 0.3425, 0.3207, 0.326, 0.3207, 0.326, 0.3471, 0.3425, 0.3294, 0.3494, 0.2969, 0.3441, 0.2848, 0.3062, 0.3207, 0.326, 0.2969, 0.3441, 0.2333, 0.3277, 0.7929, 0.2403, 0.7596, 0.2273, 0.774, 0.2105, 0.8004, 0.2214, 0.7596, 0.2273, 0.735, 0.193, 0.754, 0.1835, 0.774, 0.2105, 0.774, 0.2105, 0.754, 0.1835, 0.7727, 0.1731, 0.7911, 0.1863, 0.8004, 0.2214, 0.774, 0.2105, 0.7911, 0.1863, 0.8064, 0.2006, 0.735, 0.193, 0.7596, 0.2273, 0.7508, 0.2405, 0.7215, 0.2012, 0.7596, 0.2273, 0.7929, 0.2403, 0.7895, 0.2568, 0.7508, 0.2405, 0.7508, 0.2405, 0.7895, 0.2568, 0.7891, 0.2912, 0.7445, 0.2548, 0.7215, 0.2012, 0.7508, 0.2405, 0.7445, 0.2548, 0.6999, 0.2184, 0.735, 0.09829, 0.7263, 0.1456, 0.7121, 0.1456, 0.7215, 0.09003, 0.7263, 0.1456, 0.735, 0.193, 0.7215, 0.2012, 0.7121, 0.1456, 0.7121, 0.1456, 0.7215, 0.2012, 0.6999, 0.2184, 0.6999, 0.1456, 0.7215, 0.09003, 0.7121, 0.1456, 0.6999, 0.1456, 0.6999, 0.07281, 0.7929, 0.05096, 0.7596, 0.06398, 0.7508, 0.05071, 0.7895, 0.03443, 0.7596, 0.06398, 0.735, 0.09829, 0.7215, 0.09003, 0.7508, 0.05071, 0.7508, 0.05071, 0.7215, 0.09003, 0.6999, 0.07281, 0.7445, 0.03641, 0.7895, 0.03443, 0.7508, 0.05071, 0.7445, 0.03641, 0.7891, 0.0, 0.8508, 0.09829, 0.8262, 0.06398, 0.8283, 0.05071, 0.8576, 0.09003, 0.8262, 0.06398, 0.7929, 0.05096, 0.7895, 0.03443, 0.8283, 0.05071, 0.8283, 0.05071, 0.7895, 0.03443, 0.7891, 0.0, 0.8336, 0.03641, 0.8576, 0.09003, 0.8283, 0.05071, 0.8336, 0.03641, 0.8782, 0.07281, 0.8508, 0.193, 0.8595, 0.1456, 0.867, 0.1456, 0.8576, 0.2012, 0.8595, 0.1456, 0.8508, 0.09829, 0.8576, 0.09003, 0.867, 0.1456, 0.867, 0.1456, 0.8576, 0.09003, 0.8782, 0.07281, 0.8782, 0.1456, 0.8576, 0.2012, 0.867, 0.1456, 0.8782, 0.1456, 0.8782, 0.2184, 0.7929, 0.2403, 0.8262, 0.2273, 0.8283, 0.2405, 0.7895, 0.2568, 0.8262, 0.2273, 0.8508, 0.193, 0.8576, 0.2012, 0.8283, 0.2405, 0.8283, 0.2405, 0.8576, 0.2012, 0.8782, 0.2184, 0.8336, 0.2548, 0.7895, 0.2568, 0.8283, 0.2405, 0.8336, 0.2548, 0.7891, 0.2912, 0.8064, 0.2006, 0.7911, 0.1863, 0.8107, 0.1456, 0.8243, 0.1863, 0.7727, 0.1731, 0.7745, 0.1456, 0.8107, 0.1456, 0.7911, 0.1863, 0.7727, 0.1181, 0.7911, 0.105, 0.8107, 0.1456, 0.7745, 0.1456, 0.8064, 0.09062, 0.8243, 0.105, 0.8107, 0.1456, 0.7911, 0.105, 0.8401, 0.1181, 0.8408, 0.1456, 0.8107, 0.1456, 0.8243, 0.105, 0.8401, 0.1731, 0.8243, 0.1863, 0.8107, 0.1456, 0.8408, 0.1456, 0.8508, 0.193, 0.8262, 0.2273, 0.827, 0.2105, 0.8468, 0.1835, 0.8262, 0.2273, 0.7929, 0.2403, 0.8004, 0.2214, 0.827, 0.2105, 0.827, 0.2105, 0.8004, 0.2214, 0.8064, 0.2006, 0.8243, 0.1863, 0.8468, 0.1835, 0.827, 0.2105, 0.8243, 0.1863, 0.8401, 0.1731, 0.7929, 0.05096, 0.8262, 0.06398, 0.827, 0.08071, 0.8004, 0.06981, 0.8262, 0.06398, 0.8508, 0.09829, 0.8468, 0.1077, 0.827, 0.08071, 0.827, 0.08071, 0.8468, 0.1077, 0.8401, 0.1181, 0.8243, 0.105, 0.8004, 0.06981, 0.827, 0.08071, 0.8243, 0.105, 0.8064, 0.09062, 0.735, 0.193, 0.7263, 0.1456, 0.7475, 0.1456, 0.754, 0.1835, 0.7263, 0.1456, 0.735, 0.09829, 0.754, 0.1077, 0.7475, 0.1456, 0.7475, 0.1456, 0.754, 0.1077, 0.7727, 0.1181, 0.7745, 0.1456, 0.754, 0.1835, 0.7475, 0.1456, 0.7745, 0.1456, 0.7727, 0.1731, 0.8508, 0.09829, 0.8595, 0.1456, 0.8535, 0.1456, 0.8468, 0.1077, 0.8595, 0.1456, 0.8508, 0.193, 0.8468, 0.1835, 0.8535, 0.1456, 0.8535, 0.1456, 0.8468, 0.1835, 0.8401, 0.1731, 0.8408, 0.1456, 0.8468, 0.1077, 0.8535, 0.1456, 0.8408, 0.1456, 0.8401, 0.1181, 0.735, 0.09829, 0.7596, 0.06398, 0.774, 0.08071, 0.754, 0.1077, 0.7596, 0.06398, 0.7929, 0.05096, 0.8004, 0.06981, 0.774, 0.08071, 0.774, 0.08071, 0.8004, 0.06981, 0.8064, 0.09062, 0.7911, 0.105, 0.754, 0.1077, 0.774, 0.08071, 0.7911, 0.105, 0.7727, 0.1181, 0.4666, 0.3277, 0.5302, 0.3441, 0.5238, 0.3756, 0.4666, 0.391, 0.5302, 0.3441, 0.5627, 0.3494, 0.5665, 0.3654, 0.5238, 0.3756, 0.5238, 0.3756, 0.5665, 0.3654, 0.5627, 0.3861, 0.5302, 0.4102, 0.4666, 0.391, 0.5238, 0.3756, 0.5302, 0.4102, 0.4666, 0.4543, 0.4666, 0.4543, 0.5302, 0.4102, 0.554, 0.4372, 0.5181, 0.4962, 0.5302, 0.4102, 0.5627, 0.3861, 0.5804, 0.3938, 0.554, 0.4372, 0.554, 0.4372, 0.5804, 0.3938, 0.5926, 0.4104, 0.584, 0.4539, 0.5181, 0.4962, 0.554, 0.4372, 0.584, 0.4539, 0.5697, 0.538, 0.5697, 0.538, 0.584, 0.4539, 0.6143, 0.4491, 0.6212, 0.5166, 0.584, 0.4539, 0.5926, 0.4104, 0.6082, 0.3993, 0.6143, 0.4491, 0.6143, 0.4491, 0.6082, 0.3993, 0.6225, 0.398, 0.6378, 0.4315, 0.6212, 0.5166, 0.6143, 0.4491, 0.6378, 0.4315, 0.6727, 0.4951, 0.6727, 0.4951, 0.6378, 0.4315, 0.6445, 0.3995, 0.6727, 0.4318, 0.6378, 0.4315, 0.6225, 0.398, 0.6221, 0.3764, 0.6445, 0.3995, 0.6445, 0.3995, 0.6221, 0.3764, 0.6225, 0.3612, 0.6378, 0.3654, 0.6727, 0.4318, 0.6445, 0.3995, 0.6378, 0.3654, 0.6727, 0.3685, 0.5627, 0.3861, 0.5665, 0.3654, 0.5982, 0.3644, 0.5804, 0.3938, 0.5627, 0.3494, 0.5804, 0.3425, 0.5982, 0.3644, 0.5665, 0.3654, 0.5926, 0.3369, 0.6082, 0.348, 0.5982, 0.3644, 0.5804, 0.3425, 0.6225, 0.3612, 0.6221, 0.3764, 0.5982, 0.3644, 0.6082, 0.348, 0.6225, 0.398, 0.6082, 0.3993, 0.5982, 0.3644, 0.6221, 0.3764, 0.5926, 0.4104, 0.5804, 0.3938, 0.5982, 0.3644, 0.6082, 0.3993, 0.6727, 0.3685, 0.6378, 0.3654, 0.6143, 0.3379, 0.6212, 0.3266, 0.6378, 0.3654, 0.6225, 0.3612, 0.6082, 0.348, 0.6143, 0.3379, 0.6143, 0.3379, 0.6082, 0.348, 0.5926, 0.3369, 0.584, 0.3217, 0.6212, 0.3266, 0.6143, 0.3379, 0.584, 0.3217, 0.5697, 0.2847, 0.5697, 0.2847, 0.584, 0.3217, 0.554, 0.326, 0.5181, 0.3062, 0.584, 0.3217, 0.5926, 0.3369, 0.5804, 0.3425, 0.554, 0.326, 0.554, 0.326, 0.5804, 0.3425, 0.5627, 0.3494, 0.5302, 0.3441, 0.5181, 0.3062, 0.554, 0.326, 0.5302, 0.3441, 0.4666, 0.3277, 0.7093, 0.8098, 0.676, 0.7967, 0.6904, 0.78, 0.7168, 0.7909, 0.676, 0.7967, 0.6514, 0.7624, 0.6704, 0.753, 0.6904, 0.78, 0.6904, 0.78, 0.6704, 0.753, 0.6891, 0.7426, 0.7075, 0.7557, 0.7168, 0.7909, 0.6904, 0.78, 0.7075, 0.7557, 0.7228, 0.7701, 0.6514, 0.7624, 0.676, 0.7967, 0.6672, 0.81, 0.6379, 0.7707, 0.676, 0.7967, 0.7093, 0.8098, 0.7059, 0.8263, 0.6672, 0.81, 0.6672, 0.81, 0.7059, 0.8263, 0.7054, 0.8607, 0.6609, 0.8243, 0.6379, 0.7707, 0.6672, 0.81, 0.6609, 0.8243, 0.6163, 0.7879, 0.6514, 0.6678, 0.6427, 0.7151, 0.6285, 0.7151, 0.6379, 0.6595, 0.6427, 0.7151, 0.6514, 0.7624, 0.6379, 0.7707, 0.6285, 0.7151, 0.6285, 0.7151, 0.6379, 0.7707, 0.6163, 0.7879, 0.6163, 0.7151, 0.6379, 0.6595, 0.6285, 0.7151, 0.6163, 0.7151, 0.6163, 0.6423, 0.7093, 0.6204, 0.676, 0.6335, 0.6672, 0.6202, 0.7059, 0.6039, 0.676, 0.6335, 0.6514, 0.6678, 0.6379, 0.6595, 0.6672, 0.6202, 0.6672, 0.6202, 0.6379, 0.6595, 0.6163, 0.6423, 0.6609, 0.6059, 0.7059, 0.6039, 0.6672, 0.6202, 0.6609, 0.6059, 0.7054, 0.5695, 0.7672, 0.6678, 0.7426, 0.6335, 0.7446, 0.6202, 0.774, 0.6595, 0.7426, 0.6335, 0.7093, 0.6204, 0.7059, 0.6039, 0.7446, 0.6202, 0.7446, 0.6202, 0.7059, 0.6039, 0.7054, 0.5695, 0.75, 0.6059, 0.774, 0.6595, 0.7446, 0.6202, 0.75, 0.6059, 0.7946, 0.6423, 0.7672, 0.7624, 0.7759, 0.7151, 0.7834, 0.7151, 0.774, 0.7707, 0.7759, 0.7151, 0.7672, 0.6678, 0.774, 0.6595, 0.7834, 0.7151, 0.7834, 0.7151, 0.774, 0.6595, 0.7946, 0.6423, 0.7946, 0.7151, 0.774, 0.7707, 0.7834, 0.7151, 0.7946, 0.7151, 0.7946, 0.7879, 0.7093, 0.8098, 0.7426, 0.7967, 0.7446, 0.81, 0.7059, 0.8263, 0.7426, 0.7967, 0.7672, 0.7624, 0.774, 0.7707, 0.7446, 0.81, 0.7446, 0.81, 0.774, 0.7707, 0.7946, 0.7879, 0.75, 0.8243, 0.7059, 0.8263, 0.7446, 0.81, 0.75, 0.8243, 0.7054, 0.8607, 0.7228, 0.7701, 0.7075, 0.7557, 0.7271, 0.7151, 0.7407, 0.7557, 0.6891, 0.7426, 0.6909, 0.7151, 0.7271, 0.7151, 0.7075, 0.7557, 0.6891, 0.6876, 0.7075, 0.6745, 0.7271, 0.7151, 0.6909, 0.7151, 0.7228, 0.6601, 0.7407, 0.6745, 0.7271, 0.7151, 0.7075, 0.6745, 0.7565, 0.6876, 0.7572, 0.7151, 0.7271, 0.7151, 0.7406, 0.6745, 0.7565, 0.7426, 0.7407, 0.7557, 0.7271, 0.7151, 0.7572, 0.7151, 0.7672, 0.7624, 0.7426, 0.7967, 0.7434, 0.78, 0.7632, 0.753, 0.7426, 0.7967, 0.7093, 0.8098, 0.7168, 0.7909, 0.7434, 0.78, 0.7434, 0.78, 0.7168, 0.7909, 0.7228, 0.7701, 0.7407, 0.7557, 0.7632, 0.753, 0.7434, 0.78, 0.7407, 0.7557, 0.7565, 0.7426, 0.7093, 0.6204, 0.7426, 0.6335, 0.7434, 0.6502, 0.7168, 0.6393, 0.7426, 0.6335, 0.7672, 0.6678, 0.7632, 0.6772, 0.7434, 0.6502, 0.7434, 0.6502, 0.7632, 0.6772, 0.7565, 0.6876, 0.7407, 0.6745, 0.7168, 0.6393, 0.7434, 0.6502, 0.7407, 0.6745, 0.7228, 0.6601, 0.6514, 0.7624, 0.6427, 0.7151, 0.6639, 0.7151, 0.6704, 0.753, 0.6427, 0.7151, 0.6514, 0.6678, 0.6704, 0.6772, 0.6639, 0.7151, 0.6639, 0.7151, 0.6704, 0.6772, 0.6891, 0.6876, 0.6909, 0.7151, 0.6704, 0.753, 0.6639, 0.7151, 0.6909, 0.7151, 0.6891, 0.7426, 0.7672, 0.6678, 0.7759, 0.7151, 0.7699, 0.7151, 0.7632, 0.6772, 0.7759, 0.7151, 0.7672, 0.7624, 0.7632, 0.753, 0.7699, 0.7151, 0.7699, 0.7151, 0.7632, 0.753, 0.7565, 0.7426, 0.7572, 0.7151, 0.7632, 0.6772, 0.7699, 0.7151, 0.7572, 0.7151, 0.7565, 0.6876, 0.6514, 0.6678, 0.676, 0.6335, 0.6904, 0.6502, 0.6704, 0.6772, 0.676, 0.6335, 0.7093, 0.6204, 0.7168, 0.6393, 0.6904, 0.6502, 0.6904, 0.6502, 0.7168, 0.6393, 0.7228, 0.6601, 0.7075, 0.6745, 0.6704, 0.6772, 0.6904, 0.6502, 0.7075, 0.6745, 0.6891, 0.6876, 1.225e-07, 0.04292, 0.06357, 0.05939, 0.05721, 0.09088, 1.225e-07, 0.1062, 0.06357, 0.05939, 0.09608, 0.06464, 0.09984, 0.08067, 0.05721, 0.09088, 0.05721, 0.09088, 0.09984, 0.08067, 0.09608, 0.1014, 0.06357, 0.1255, 1.225e-07, 0.1062, 0.05721, 0.09088, 0.06357, 0.1255, 1.225e-07, 0.1696, 1.225e-07, 0.1696, 0.06357, 0.1255, 0.08737, 0.1525, 0.05153, 0.2114, 0.06357, 0.1255, 0.09608, 0.1014, 0.1137, 0.1091, 0.08737, 0.1525, 0.08737, 0.1525, 0.1137, 0.1091, 0.126, 0.1257, 0.1174, 0.1692, 0.05153, 0.2114, 0.08737, 0.1525, 0.1174, 0.1692, 0.1031, 0.2533, 0.1031, 0.2533, 0.1174, 0.1692, 0.1477, 0.1644, 0.1546, 0.2318, 0.1174, 0.1692, 0.126, 0.1257, 0.1416, 0.1146, 0.1477, 0.1644, 0.1477, 0.1644, 0.1416, 0.1146, 0.1559, 0.1132, 0.1712, 0.1468, 0.1546, 0.2318, 0.1477, 0.1644, 0.1712, 0.1468, 0.2061, 0.2104, 0.2061, 0.2104, 0.1712, 0.1468, 0.1779, 0.1148, 0.2061, 0.147, 0.1712, 0.1468, 0.1559, 0.1132, 0.1555, 0.09168, 0.1779, 0.1148, 0.1779, 0.1148, 0.1555, 0.09168, 0.1559, 0.07648, 0.1712, 0.08069, 0.2061, 0.147, 0.1779, 0.1148, 0.1712, 0.08069, 0.2061, 0.08372, 0.09608, 0.1014, 0.09984, 0.08067, 0.1316, 0.07966, 0.1137, 0.1091, 0.09608, 0.06464, 0.1137, 0.05778, 0.1316, 0.07966, 0.09984, 0.08067, 0.126, 0.05219, 0.1416, 0.06329, 0.1316, 0.07966, 0.1137, 0.05778, 0.1559, 0.07648, 0.1555, 0.09168, 0.1316, 0.07966, 0.1416, 0.06329, 0.1559, 0.1132, 0.1416, 0.1146, 0.1316, 0.07966, 0.1555, 0.09168, 0.126, 0.1257, 0.1137, 0.1091, 0.1316, 0.07966, 0.1416, 0.1146, 0.2061, 0.08372, 0.1712, 0.08069, 0.1477, 0.05319, 0.1546, 0.04186, 0.1712, 0.08069, 0.1559, 0.07648, 0.1416, 0.06329, 0.1477, 0.05319, 0.1477, 0.05319, 0.1416, 0.06329, 0.126, 0.05219, 0.1174, 0.03698, 0.1546, 0.04186, 0.1477, 0.05319, 0.1174, 0.03698, 0.1031, 0.0, 0.1031, 0.0, 0.1174, 0.03698, 0.08737, 0.04125, 0.05153, 0.02146, 0.1174, 0.03698, 0.126, 0.05219, 0.1137, 0.05778, 0.08737, 0.04125, 0.08737, 0.04125, 0.1137, 0.05778, 0.09608, 0.06464, 0.06357, 0.05939, 0.05153, 0.02146, 0.08737, 0.04125, 0.06357, 0.05939, 1.225e-07, 0.04292, 0.9147, 0.8098, 0.8814, 0.7967, 0.8958, 0.78, 0.9222, 0.7909, 0.8814, 0.7967, 0.8568, 0.7624, 0.8758, 0.753, 0.8958, 0.78, 0.8958, 0.78, 0.8758, 0.753, 0.8946, 0.7426, 0.9129, 0.7557, 0.9222, 0.7909, 0.8958, 0.78, 0.9129, 0.7557, 0.9282, 0.7701, 0.8568, 0.7624, 0.8814, 0.7967, 0.8726, 0.81, 0.8433, 0.7707, 0.8814, 0.7967, 0.9147, 0.8098, 0.9114, 0.8263, 0.8726, 0.81, 0.8726, 0.81, 0.9114, 0.8263, 0.9109, 0.8607, 0.8663, 0.8243, 0.8433, 0.7707, 0.8726, 0.81, 0.8663, 0.8243, 0.8218, 0.7879, 0.8568, 0.6678, 0.8481, 0.7151, 0.8339, 0.7151, 0.8433, 0.6595, 0.8481, 0.7151, 0.8568, 0.7624, 0.8433, 0.7707, 0.8339, 0.7151, 0.8339, 0.7151, 0.8433, 0.7707, 0.8218, 0.7879, 0.8218, 0.7151, 0.8433, 0.6595, 0.8339, 0.7151, 0.8218, 0.7151, 0.8218, 0.6423, 0.9147, 0.6204, 0.8814, 0.6335, 0.8726, 0.6202, 0.9114, 0.6039, 0.8814, 0.6335, 0.8568, 0.6678, 0.8433, 0.6595, 0.8726, 0.6202, 0.8726, 0.6202, 0.8433, 0.6595, 0.8218, 0.6423, 0.8663, 0.6059, 0.9114, 0.6039, 0.8726, 0.6202, 0.8663, 0.6059, 0.9109, 0.5695, 0.9727, 0.6678, 0.948, 0.6335, 0.9501, 0.6202, 0.9794, 0.6595, 0.948, 0.6335, 0.9147, 0.6204, 0.9114, 0.6039, 0.9501, 0.6202, 0.9501, 0.6202, 0.9114, 0.6039, 0.9109, 0.5695, 0.9554, 0.6059, 0.9794, 0.6595, 0.9501, 0.6202, 0.9554, 0.6059, 1.0, 0.6423, 0.9727, 0.7624, 0.9814, 0.7151, 0.9888, 0.7151, 0.9794, 0.7707, 0.9814, 0.7151, 0.9727, 0.6678, 0.9794, 0.6595, 0.9888, 0.7151, 0.9888, 0.7151, 0.9794, 0.6595, 1.0, 0.6423, 1.0, 0.7151, 0.9794, 0.7707, 0.9888, 0.7151, 1.0, 0.7151, 1.0, 0.7879, 0.9147, 0.8098, 0.948, 0.7967, 0.9501, 0.81, 0.9114, 0.8263, 0.948, 0.7967, 0.9727, 0.7624, 0.9794, 0.7707, 0.9501, 0.81, 0.9501, 0.81, 0.9794, 0.7707, 1.0, 0.7879, 0.9554, 0.8243, 0.9114, 0.8263, 0.9501, 0.81, 0.9554, 0.8243, 0.9109, 0.8607, 0.9282, 0.7701, 0.9129, 0.7557, 0.9325, 0.7151, 0.9461, 0.7557, 0.8946, 0.7426, 0.8963, 0.7151, 0.9325, 0.7151, 0.9129, 0.7557, 0.8946, 0.6876, 0.9129, 0.6745, 0.9325, 0.7151, 0.8963, 0.7151, 0.9282, 0.6601, 0.9461, 0.6745, 0.9325, 0.7151, 0.9129, 0.6745, 0.9619, 0.6876, 0.9627, 0.7151, 0.9325, 0.7151, 0.9461, 0.6745, 0.9619, 0.7426, 0.9461, 0.7557, 0.9325, 0.7151, 0.9627, 0.7151, 0.9727, 0.7624, 0.948, 0.7967, 0.9488, 0.78, 0.9686, 0.753, 0.948, 0.7967, 0.9147, 0.8098, 0.9222, 0.7909, 0.9488, 0.78, 0.9488, 0.78, 0.9222, 0.7909, 0.9282, 0.7701, 0.9461, 0.7557, 0.9686, 0.753, 0.9488, 0.78, 0.9461, 0.7557, 0.9619, 0.7426, 0.9147, 0.6204, 0.948, 0.6335, 0.9488, 0.6502, 0.9222, 0.6393, 0.948, 0.6335, 0.9727, 0.6678, 0.9686, 0.6772, 0.9488, 0.6502, 0.9488, 0.6502, 0.9686, 0.6772, 0.9619, 0.6876, 0.9461, 0.6745, 0.9222, 0.6393, 0.9488, 0.6502, 0.9461, 0.6745, 0.9282, 0.6601, 0.8568, 0.7624, 0.8481, 0.7151, 0.8694, 0.7151, 0.8758, 0.753, 0.8481, 0.7151, 0.8568, 0.6678, 0.8758, 0.6772, 0.8694, 0.7151, 0.8694, 0.7151, 0.8758, 0.6772, 0.8946, 0.6876, 0.8963, 0.7151, 0.8758, 0.753, 0.8694, 0.7151, 0.8963, 0.7151, 0.8946, 0.7426, 0.9727, 0.6678, 0.9814, 0.7151, 0.9753, 0.7151, 0.9686, 0.6772, 0.9814, 0.7151, 0.9727, 0.7624, 0.9686, 0.753, 0.9753, 0.7151, 0.9753, 0.7151, 0.9686, 0.753, 0.9619, 0.7426, 0.9627, 0.7151, 0.9686, 0.6772, 0.9753, 0.7151, 0.9627, 0.7151, 0.9619, 0.6876, 0.8568, 0.6678, 0.8814, 0.6335, 0.8958, 0.6502, 0.8758, 0.6772, 0.8814, 0.6335, 0.9147, 0.6204, 0.9222, 0.6393, 0.8958, 0.6502, 0.8958, 0.6502, 0.9222, 0.6393, 0.9282, 0.6601, 0.9129, 0.6745, 0.8758, 0.6772, 0.8958, 0.6502, 0.9129, 0.6745, 0.8946, 0.6876, 0.2333, 0.04292, 0.2969, 0.05939, 0.2905, 0.09088, 0.2333, 0.1062, 0.2969, 0.05939, 0.3294, 0.06464, 0.3331, 0.08067, 0.2905, 0.09088, 0.2905, 0.09088, 0.3331, 0.08067, 0.3294, 0.1014, 0.2969, 0.1255, 0.2333, 0.1062, 0.2905, 0.09088, 0.2969, 0.1255, 0.2333, 0.1696, 0.2333, 0.1696, 0.2969, 0.1255, 0.3207, 0.1525, 0.2848, 0.2114, 0.2969, 0.1255, 0.3294, 0.1014, 0.3471, 0.1091, 0.3207, 0.1525, 0.3207, 0.1525, 0.3471, 0.1091, 0.3593, 0.1257, 0.3507, 0.1692, 0.2848, 0.2114, 0.3207, 0.1525, 0.3507, 0.1692, 0.3364, 0.2533, 0.3364, 0.2533, 0.3507, 0.1692, 0.381, 0.1644, 0.3879, 0.2318, 0.3507, 0.1692, 0.3593, 0.1257, 0.3749, 0.1146, 0.381, 0.1644, 0.381, 0.1644, 0.3749, 0.1146, 0.3892, 0.1132, 0.4045, 0.1468, 0.3879, 0.2318, 0.381, 0.1644, 0.4045, 0.1468, 0.4394, 0.2104, 0.4394, 0.2104, 0.4045, 0.1468, 0.4112, 0.1148, 0.4394, 0.147, 0.4045, 0.1468, 0.3892, 0.1132, 0.3888, 0.09168, 0.4112, 0.1148, 0.4112, 0.1148, 0.3888, 0.09168, 0.3892, 0.07648, 0.4045, 0.08069, 0.4394, 0.147, 0.4112, 0.1148, 0.4045, 0.08069, 0.4394, 0.08372, 0.3294, 0.1014, 0.3331, 0.08067, 0.3649, 0.07966, 0.3471, 0.1091, 0.3294, 0.06464, 0.3471, 0.05778, 0.3649, 0.07966, 0.3331, 0.08067, 0.3593, 0.05219, 0.3749, 0.06329, 0.3649, 0.07966, 0.3471, 0.05778, 0.3892, 0.07648, 0.3888, 0.09168, 0.3649, 0.07966, 0.3749, 0.06329, 0.3892, 0.1132, 0.3749, 0.1146, 0.3649, 0.07966, 0.3888, 0.09168, 0.3593, 0.1257, 0.3471, 0.1091, 0.3649, 0.07966, 0.3749, 0.1146, 0.4394, 0.08372, 0.4045, 0.08069, 0.381, 0.05319, 0.3879, 0.04186, 0.4045, 0.08069, 0.3892, 0.07648, 0.3749, 0.06329, 0.381, 0.05319, 0.381, 0.05319, 0.3749, 0.06329, 0.3593, 0.05219, 0.3507, 0.03698, 0.3879, 0.04186, 0.381, 0.05319, 0.3507, 0.03698, 0.3364, 0.0, 0.3364, 0.0, 0.3507, 0.03698, 0.3207, 0.04125, 0.2848, 0.02146, 0.3507, 0.03698, 0.3593, 0.05219, 0.3471, 0.05778, 0.3207, 0.04125, 0.3207, 0.04125, 0.3471, 0.05778, 0.3294, 0.06464, 0.2969, 0.05939, 0.2848, 0.02146, 0.3207, 0.04125, 0.2969, 0.05939, 0.2333, 0.04292, 0.09298, 0.8098, 0.05967, 0.7967, 0.07408, 0.78, 0.1004, 0.7909, 0.05967, 0.7967, 0.03505, 0.7624, 0.05405, 0.753, 0.07408, 0.78, 0.07408, 0.78, 0.05405, 0.753, 0.07282, 0.7426, 0.09116, 0.7557, 0.1004, 0.7909, 0.07408, 0.78, 0.09116, 0.7557, 0.1065, 0.7701, 0.03505, 0.7624, 0.05967, 0.7967, 0.05088, 0.81, 0.02155, 0.7707, 0.05967, 0.7967, 0.09298, 0.8098, 0.0896, 0.8263, 0.05088, 0.81, 0.05088, 0.81, 0.0896, 0.8263, 0.08912, 0.8607, 0.04456, 0.8243, 0.02155, 0.7707, 0.05088, 0.81, 0.04456, 0.8243, 1.225e-07, 0.7879, 0.03505, 0.6678, 0.02636, 0.7151, 0.01215, 0.7151, 0.02155, 0.6595, 0.02636, 0.7151, 0.03505, 0.7624, 0.02155, 0.7707, 0.01215, 0.7151, 0.01215, 0.7151, 0.02155, 0.7707, 1.225e-07, 0.7879, 1.225e-07, 0.7151, 0.02155, 0.6595, 0.01215, 0.7151, 1.225e-07, 0.7151, 1.225e-07, 0.6423, 0.09298, 0.6204, 0.05967, 0.6335, 0.05088, 0.6202, 0.0896, 0.6039, 0.05967, 0.6335, 0.03505, 0.6678, 0.02155, 0.6595, 0.05088, 0.6202, 0.05088, 0.6202, 0.02155, 0.6595, 1.225e-07, 0.6423, 0.04456, 0.6059, 0.0896, 0.6039, 0.05088, 0.6202, 0.04456, 0.6059, 0.08912, 0.5695, 0.1509, 0.6678, 0.1263, 0.6335, 0.1283, 0.6202, 0.1577, 0.6595, 0.1263, 0.6335, 0.09298, 0.6204, 0.0896, 0.6039, 0.1283, 0.6202, 0.1283, 0.6202, 0.0896, 0.6039, 0.08912, 0.5695, 0.1337, 0.6059, 0.1577, 0.6595, 0.1283, 0.6202, 0.1337, 0.6059, 0.1782, 0.6423, 0.1509, 0.7624, 0.1596, 0.7151, 0.1671, 0.7151, 0.1577, 0.7707, 0.1596, 0.7151, 0.1509, 0.6678, 0.1577, 0.6595, 0.1671, 0.7151, 0.1671, 0.7151, 0.1577, 0.6595, 0.1782, 0.6423, 0.1782, 0.7151, 0.1577, 0.7707, 0.1671, 0.7151, 0.1782, 0.7151, 0.1782, 0.7879, 0.09298, 0.8098, 0.1263, 0.7967, 0.1283, 0.81, 0.0896, 0.8263, 0.1263, 0.7967, 0.1509, 0.7624, 0.1577, 0.7707, 0.1283, 0.81, 0.1283, 0.81, 0.1577, 0.7707, 0.1782, 0.7879, 0.1337, 0.8243, 0.0896, 0.8263, 0.1283, 0.81, 0.1337, 0.8243, 0.08912, 0.8607, 0.1065, 0.7701, 0.09116, 0.7557, 0.1107, 0.7151, 0.1243, 0.7557, 0.07282, 0.7426, 0.07458, 0.7151, 0.1107, 0.7151, 0.09116, 0.7557, 0.07282, 0.6876, 0.09116, 0.6745, 0.1107, 0.7151, 0.07458, 0.7151, 0.1065, 0.6601, 0.1243, 0.6745, 0.1107, 0.7151, 0.09116, 0.6745, 0.1401, 0.6876, 0.1409, 0.7151, 0.1107, 0.7151, 0.1243, 0.6745, 0.1401, 0.7426, 0.1243, 0.7557, 0.1107, 0.7151, 0.1409, 0.7151, 0.1509, 0.7624, 0.1263, 0.7967, 0.1271, 0.78, 0.1468, 0.753, 0.1263, 0.7967, 0.09298, 0.8098, 0.1004, 0.7909, 0.1271, 0.78, 0.1271, 0.78, 0.1004, 0.7909, 0.1065, 0.7701, 0.1243, 0.7557, 0.1468, 0.753, 0.1271, 0.78, 0.1243, 0.7557, 0.1401, 0.7426, 0.09298, 0.6204, 0.1263, 0.6335, 0.1271, 0.6502, 0.1004, 0.6393, 0.1263, 0.6335, 0.1509, 0.6678, 0.1468, 0.6772, 0.1271, 0.6502, 0.1271, 0.6502, 0.1468, 0.6772, 0.1401, 0.6876, 0.1243, 0.6745, 0.1004, 0.6393, 0.1271, 0.6502, 0.1243, 0.6745, 0.1065, 0.6601, 0.03505, 0.7624, 0.02636, 0.7151, 0.0476, 0.7151, 0.05405, 0.753, 0.02636, 0.7151, 0.03505, 0.6678, 0.05405, 0.6772, 0.0476, 0.7151, 0.0476, 0.7151, 0.05405, 0.6772, 0.07282, 0.6876, 0.07458, 0.7151, 0.05405, 0.753, 0.0476, 0.7151, 0.07458, 0.7151, 0.07282, 0.7426, 0.1509, 0.6678, 0.1596, 0.7151, 0.1535, 0.7151, 0.1468, 0.6772, 0.1596, 0.7151, 0.1509, 0.7624, 0.1468, 0.753, 0.1535, 0.7151, 0.1535, 0.7151, 0.1468, 0.753, 0.1401, 0.7426, 0.1409, 0.7151, 0.1468, 0.6772, 0.1535, 0.7151, 0.1409, 0.7151, 0.1401, 0.6876, 0.03505, 0.6678, 0.05967, 0.6335, 0.07408, 0.6502, 0.05405, 0.6772, 0.05967, 0.6335, 0.09298, 0.6204, 0.1004, 0.6393, 0.07408, 0.6502, 0.07408, 0.6502, 0.1004, 0.6393, 0.1065, 0.6601, 0.09116, 0.6745, 0.05405, 0.6772, 0.07408, 0.6502, 0.09116, 0.6745, 0.07282, 0.6876])
me_cylinder_001.materials.append(mat_material_001)
me_cylinder_001.use_remesh_fix_poles = True
me_cylinder_001.use_remesh_preserve_attributes = False
me_cylinder_001.update()

# ---- objects
ob_cylinder = bpy.data.objects.new('Cylinder', me_cylinder)
ob_cylinder_001 = bpy.data.objects.new('Cylinder.001', me_cylinder_001)

# ---- transforms, parenting, visibility, modifiers, constraints
ob_cylinder.location = (0.0, 0.0, 0.08755)
ob_cylinder.scale = (0.6129, 0.6129, 1.0)
ob_cylinder_001.location = (0.0, 0.0, 1.322)

# ---- collection membership
col_collection.objects.link(ob_cylinder)
col_collection.objects.link(ob_cylinder_001)

# ---- scene / render settings (as saved in the file)
scene.frame_start = 1; scene.frame_end = 250; scene.frame_set(1)
scene.render.engine = 'CYCLES'
scene.cycles.sampling_pattern = 'TABULATED_SOBOL'
scene.cycles.use_light_tree = False
scene.cycles.bake_type = 'DIFFUSE'
scene.view_settings.view_transform = 'Filmic'
bpy.context.view_layer.update()

# ---- added for rendering (the .blend has no active camera and no usable light): camera, sun
cam_auto = bpy.data.cameras.new('AutoCamera')
cam_auto.lens = 50.0
cam_auto.sensor_width = 36.0
cam_auto.clip_end = 1000.0
ob_auto_camera = bpy.data.objects.new('AutoCamera', cam_auto)
scene.collection.objects.link(ob_auto_camera)
ob_auto_camera.location = (9.50778, -11.4121, 11.6874)
ob_auto_camera.rotation_euler = (1.09748, -7.21219e-08, 0.694738)
scene.camera = ob_auto_camera
light_auto_sun = bpy.data.lights.new('AutoSun', 'SUN')
light_auto_sun.energy = 3.0
light_auto_sun.angle = 0.0523599
ob_auto_sun = bpy.data.objects.new('AutoSun', light_auto_sun)
scene.collection.objects.link(ob_auto_sun)
ob_auto_sun.rotation_euler = (0.872665, 0.174533, 0.523599)
bpy.context.view_layer.update()
